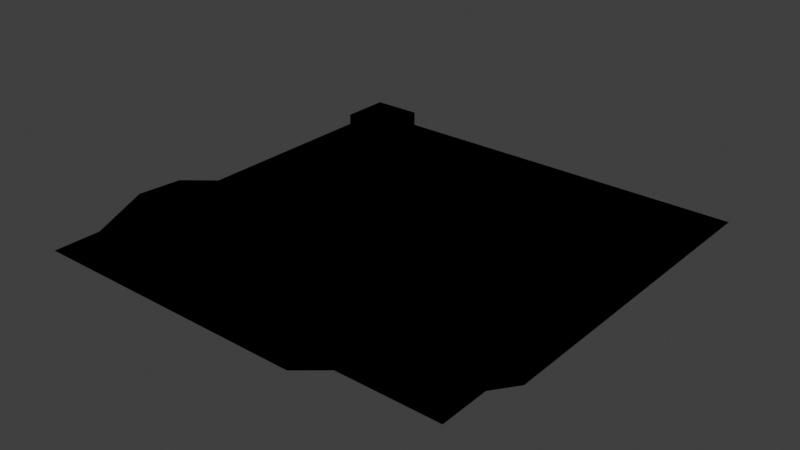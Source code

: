 # Source: TestScene01.blend  (saved by Blender 4.0.36; exported with 4.5.12 LTS)
import bpy
from mathutils import Matrix  # noqa: F401  (used for matrix-valued properties, if any)

bpy.ops.wm.read_factory_settings(use_empty=True)
scene = bpy.context.scene
scene.name = 'Scene'

# ---- collections
col_collection = bpy.data.collections.new('Collection'); scene.collection.children.link(col_collection)

# ---- images (referenced by path relative to the original .blend; pixels are not part of the script)
import os
ASSET_DIR = os.environ.get("B2B_ASSET_DIR", "")  # directory of the original .blend (textures are referenced by path, not embedded)
HERE = os.path.dirname(os.path.abspath(__file__))  # packed textures are extracted next to this script under _unpacked/

def load_image(name, relpath, width, height, colorspace="sRGB"):
    """Load a texture the original file referenced (path relative to the .blend, or extracted next to this script)."""
    p = next((c for c in (os.path.join(HERE, relpath), os.path.join(ASSET_DIR, relpath)) if relpath and os.path.exists(c)), "")
    if p:
        img = bpy.data.images.load(p, check_existing=True)
        img.name = name
    else:  # same state as the original file: an image datablock whose file is absent (Cycles renders it pink)
        img = bpy.data.images.new(name, width, height)
        img.source = "FILE"
        img.filepath = "//" + (relpath or name)
    img.colorspace_settings.name = colorspace
    return img
img_second_png = load_image('second.png', '', 1024, 1024, 'sRGB')
img_cutefirst_png = load_image('cutefirst.png', '', 1024, 1024, 'sRGB')

# ---- materials (node trees are filled in below, after node groups)
mat_f3dlite_material = bpy.data.materials.new('f3dlite_material')
mat_f3dlite_material.alpha_threshold = 0.2
mat_f3dlite_material.use_transparency_overlap = False
mat_f3dlite_material.show_transparent_back = False
mat_f3dlite_material.use_backface_culling = True
mat_f3dlite_material.preview_render_type = 'FLAT'

# ---- node groups
ng_3_point_lerp = bpy.data.node_groups.new('3 Point Lerp', 'ShaderNodeTree')
_N = ng_3_point_lerp.nodes; _L = ng_3_point_lerp.links
ng_calcfog = bpy.data.node_groups.new('CalcFog', 'ShaderNodeTree')
_N = ng_calcfog.nodes; _L = ng_calcfog.links
ng_f3dnoise_nonanimated = bpy.data.node_groups.new('F3DNoise_NonAnimated', 'ShaderNodeTree')
_N = ng_f3dnoise_nonanimated.nodes; _L = ng_f3dnoise_nonanimated.links
ng_texturesettings_advanced = bpy.data.node_groups.new('TextureSettings_Advanced', 'ShaderNodeTree')
_N = ng_texturesettings_advanced.nodes; _L = ng_texturesettings_advanced.links
ng_uv = bpy.data.node_groups.new('UV', 'ShaderNodeTree')
_N = ng_uv.nodes; _L = ng_uv.links
ng_uv_basis_0 = bpy.data.node_groups.new('UV Basis 0', 'ShaderNodeTree')
_N = ng_uv_basis_0.nodes; _L = ng_uv_basis_0.links
ng_shdcol = bpy.data.node_groups.new('ShdCol', 'ShaderNodeTree')
_N = ng_shdcol.nodes; _L = ng_shdcol.links
ng_is_not_i = bpy.data.node_groups.new('Is not i', 'ShaderNodeTree')
_N = ng_is_not_i.nodes; _L = ng_is_not_i.links
ng_fogblender_on = bpy.data.node_groups.new('FogBlender_On', 'ShaderNodeTree')
_N = ng_fogblender_on.nodes; _L = ng_fogblender_on.links
ng_combinerinputs = bpy.data.node_groups.new('CombinerInputs', 'ShaderNodeTree')
_N = ng_combinerinputs.nodes; _L = ng_combinerinputs.links
ng_cycle = bpy.data.node_groups.new('Cycle', 'ShaderNodeTree')
_N = ng_cycle.nodes; _L = ng_cycle.links
ng_output_2cycle_opa = bpy.data.node_groups.new('OUTPUT_2CYCLE_OPA', 'ShaderNodeTree')
_N = ng_output_2cycle_opa.nodes; _L = ng_output_2cycle_opa.links
ng_sceneproperties = bpy.data.node_groups.new('SceneProperties', 'ShaderNodeTree')
_s = ng_sceneproperties.interface.new_socket(name='FogEnable', in_out='OUTPUT', socket_type='NodeSocketFloat')
_s = ng_sceneproperties.interface.new_socket(name='FogColor', in_out='OUTPUT', socket_type='NodeSocketColor')
_s = ng_sceneproperties.interface.new_socket(name='F3D_NearClip', in_out='OUTPUT', socket_type='NodeSocketFloat')
_s = ng_sceneproperties.interface.new_socket(name='F3D_FarClip', in_out='OUTPUT', socket_type='NodeSocketFloat')
_s = ng_sceneproperties.interface.new_socket(name='Blender_Game_Scale', in_out='OUTPUT', socket_type='NodeSocketFloat')
_s = ng_sceneproperties.interface.new_socket(name='FogNear', in_out='OUTPUT', socket_type='NodeSocketFloat')
_s = ng_sceneproperties.interface.new_socket(name='FogFar', in_out='OUTPUT', socket_type='NodeSocketFloat')
_s = ng_sceneproperties.interface.new_socket(name='AmbientColor', in_out='OUTPUT', socket_type='NodeSocketColor')
_s = ng_sceneproperties.interface.new_socket(name='Light0Color', in_out='OUTPUT', socket_type='NodeSocketColor')
_s = ng_sceneproperties.interface.new_socket(name='Light0Dir', in_out='OUTPUT', socket_type='NodeSocketVector')
_s = ng_sceneproperties.interface.new_socket(name='Light0Size', in_out='OUTPUT', socket_type='NodeSocketFloat')
_s = ng_sceneproperties.interface.new_socket(name='Light1Color', in_out='OUTPUT', socket_type='NodeSocketColor')
_s = ng_sceneproperties.interface.new_socket(name='Light1Dir', in_out='OUTPUT', socket_type='NodeSocketVector')
_s = ng_sceneproperties.interface.new_socket(name='Light1Size', in_out='OUTPUT', socket_type='NodeSocketFloat')
_N = ng_sceneproperties.nodes; _L = ng_sceneproperties.links
n0 = _N.new('NodeGroupOutput'); n0.name = 'Group Output'; n0.location = (0, 0)
n0.inputs[0].default_value = 0.0
n0.inputs[1].default_value = (0.9999, 1.0, 1.0, 1.0)
n0.inputs[2].default_value = 100.0
n0.inputs[3].default_value = 3e+04
n0.inputs[4].default_value = 100.0
n0.inputs[5].default_value = 985.0
n0.inputs[6].default_value = 1000.0
n0.inputs[7].default_value = (0.7353, 0.7354, 0.7354, 1.0)
n0.inputs[8].default_value = (0.9999, 1.0, 1.0, 1.0)
n0.inputs[9].default_value = (0.5774, -0.5774, 0.5774)
n0.inputs[10].default_value = 3.0
n0.inputs[11].default_value = (0.0, 0.0, 0.0, 1.0)
n0.inputs[12].default_value = (-0.5774, 0.5774, -0.5774)
n0.inputs[13].default_value = 3.0
n0.is_active_output = True

# ---- material node trees
mat_f3dlite_material.use_nodes = True; mat_f3dlite_material.node_tree.nodes.clear()
_N = mat_f3dlite_material.node_tree.nodes; _L = mat_f3dlite_material.node_tree.links
n0 = _N.new('NodeReroute'); n0.name = 'Reroute.043'; n0.location = (-193, 204)
n0.width = 16
n0.socket_idname = 'NodeSocketVector'
n1 = _N.new('NodeReroute'); n1.name = 'Reroute.042'; n1.location = (-216, 160)
n1.width = 16
n1.socket_idname = 'NodeSocketVector'
n2 = _N.new('NodeReroute'); n2.name = 'Reroute.011'; n2.location = (-168, 248)
n2.width = 16
n2.socket_idname = 'NodeSocketVector'
n3 = _N.new('NodeReroute'); n3.name = 'Reroute.038'; n3.location = (273, 438)
n3.width = 16
n4 = _N.new('NodeReroute'); n4.name = 'Reroute.037'; n4.location = (251, 416)
n4.width = 16
n4.socket_idname = 'NodeSocketFloat'
n5 = _N.new('NodeReroute'); n5.name = 'Reroute.006'; n5.location = (-80, 600)
n5.width = 16
n5.socket_idname = 'NodeSocketVector'
n6 = _N.new('NodeReroute'); n6.name = 'Reroute.026'; n6.location = (-100, 557)
n6.width = 16
n6.socket_idname = 'NodeSocketVector'
n7 = _N.new('NodeReroute'); n7.name = 'Reroute.027'; n7.location = (-120, 514)
n7.width = 16
n7.socket_idname = 'NodeSocketVector'
n8 = _N.new('NodeReroute'); n8.name = 'Reroute.035'; n8.location = (251, 665)
n8.width = 16
n8.socket_idname = 'NodeSocketFloat'
n9 = _N.new('NodeReroute'); n9.name = 'Reroute.036'; n9.location = (273, 686)
n9.width = 16
n10 = _N.new('NodeReroute'); n10.name = 'Reroute.028'; n10.location = (-267, 439)
n10.width = 16
n10.socket_idname = 'NodeSocketInt'
n11 = _N.new('NodeReroute'); n11.name = 'Reroute.048'; n11.location = (271, 285)
n11.width = 16
n12 = _N.new('NodeReroute'); n12.name = 'Reroute.046'; n12.location = (271, 334)
n12.width = 16
n13 = _N.new('NodeReroute'); n13.name = 'Reroute.047'; n13.location = (249, 264)
n13.width = 16
n13.socket_idname = 'NodeSocketFloat'
n14 = _N.new('NodeReroute'); n14.name = 'Reroute.045'; n14.location = (249, 312)
n14.width = 16
n14.socket_idname = 'NodeSocketFloat'
n15 = _N.new('NodeReroute'); n15.name = 'Reroute.039'; n15.location = (-267, 84)
n15.width = 16
n15.socket_idname = 'NodeSocketInt'
n16 = _N.new('NodeReroute'); n16.name = 'Reroute.052'; n16.location = (-241, 116)
n16.width = 16
n16.socket_idname = 'NodeSocketVector'
n17 = _N.new('NodeReroute'); n17.name = 'Reroute.060'; n17.location = (-314, 391)
n17.width = 16
n17.socket_idname = 'NodeSocketFloat'
n18 = _N.new('NodeReroute'); n18.name = 'Reroute.059'; n18.location = (-292, 414)
n18.width = 16
n18.socket_idname = 'NodeSocketFloat'
n19 = _N.new('NodeReroute'); n19.name = 'Reroute.058'; n19.location = (-337, 61)
n19.width = 16
n19.socket_idname = 'NodeSocketFloat'
n20 = _N.new('NodeReroute'); n20.name = 'Reroute.057'; n20.location = (-358, 39)
n20.width = 16
n20.socket_idname = 'NodeSocketFloat'
n21 = _N.new('NodeReroute'); n21.name = 'Reroute.050'; n21.location = (-144, 470)
n21.width = 16
n21.socket_idname = 'NodeSocketVector'
n22 = _N.new('ShaderNodeTexImage'); n22.name = 'Tex1_2'; n22.location = (-125, 213)
n22.label = 'Tex1 Sample 2'
n22.width = 140
n22.mute = True
n22.hide = True
n22.image = img_second_png
n22.interpolation = 'Closest'
n23 = _N.new('ShaderNodeTexImage'); n23.name = 'Tex1_3'; n23.location = (-125, 170)
n23.label = 'Tex1 Sample 3'
n23.width = 140
n23.mute = True
n23.hide = True
n23.image = img_second_png
n23.interpolation = 'Closest'
n24 = _N.new('ShaderNodeTexImage'); n24.name = 'Tex1_4'; n24.location = (-125, 126)
n24.label = 'Tex1 Sample 4'
n24.width = 140
n24.mute = True
n24.hide = True
n24.image = img_second_png
n24.interpolation = 'Closest'
n25 = _N.new('ShaderNodeGroup'); n25.name = '3 Point Lerp.001'; n25.location = (27, 369)
n25.label = '3 Point Lerp'
n25.mute = True
n25.node_tree = ng_3_point_lerp
n26 = _N.new('ShaderNodeTexImage'); n26.name = 'Tex0_4'; n26.location = (-63, 479)
n26.label = 'Tex0 Sample 4'
n26.width = 140
n26.mute = True
n26.hide = True
n26.image = img_cutefirst_png
n26.interpolation = 'Closest'
n27 = _N.new('ShaderNodeTexImage'); n27.name = 'Tex0_3'; n27.location = (-63, 524)
n27.label = 'Tex0 Sample 3'
n27.width = 140
n27.mute = True
n27.hide = True
n27.image = img_cutefirst_png
n27.interpolation = 'Closest'
n28 = _N.new('ShaderNodeTexImage'); n28.name = 'Tex0_2'; n28.location = (-62, 567)
n28.label = 'Tex0 Sample 2'
n28.width = 140
n28.mute = True
n28.hide = True
n28.image = img_cutefirst_png
n28.interpolation = 'Closest'
n29 = _N.new('ShaderNodeTexImage'); n29.name = 'Tex0_1'; n29.location = (-61, 610)
n29.label = 'Tex0'
n29.width = 140
n29.mute = True
n29.hide = True
n29.image = img_cutefirst_png
n29.interpolation = 'Closest'
n30 = _N.new('ShaderNodeTexImage'); n30.name = 'Tex1_1'; n30.location = (-124, 258)
n30.label = 'Tex1'
n30.width = 140
n30.mute = True
n30.hide = True
n30.image = img_second_png
n30.interpolation = 'Closest'
n31 = _N.new('NodeReroute'); n31.name = 'Light0Dir'; n31.location = (-101, -292)
n31.label = 'Light0Dir'
n31.width = 16
n31.socket_idname = 'NodeSocketVector'
n32 = _N.new('NodeReroute'); n32.name = 'AmbientColor'; n32.location = (-98, -223)
n32.label = 'AmbientColor'
n32.width = 16
n33 = _N.new('NodeReroute'); n33.name = 'Light0Color'; n33.location = (-101, -255)
n33.label = 'Light0Color'
n33.width = 16
n34 = _N.new('NodeReroute'); n34.name = 'Light0Size'; n34.location = (-101, -325)
n34.label = 'Light0Size'
n34.width = 16
n34.socket_idname = 'NodeSocketFloat'
n35 = _N.new('NodeReroute'); n35.name = 'Reroute.065'; n35.location = (260, 85)
n35.width = 16
n35.socket_idname = 'NodeSocketVector'
n36 = _N.new('NodeReroute'); n36.name = 'Reroute.064'; n36.location = (259, -292)
n36.width = 16
n36.socket_idname = 'NodeSocketVector'
n37 = _N.new('NodeReroute'); n37.name = 'Reroute.029'; n37.location = (238, -256)
n37.width = 16
n38 = _N.new('NodeReroute'); n38.name = 'Reroute.001'; n38.location = (278, -326)
n38.width = 16
n38.socket_idname = 'NodeSocketFloat'
n39 = _N.new('NodeReroute'); n39.name = 'Reroute'; n39.location = (279, 63)
n39.width = 16
n39.socket_idname = 'NodeSocketFloat'
n40 = _N.new('NodeReroute'); n40.name = 'Reroute.016'; n40.location = (321, 19)
n40.width = 16
n40.socket_idname = 'NodeSocketVector'
n41 = _N.new('NodeReroute'); n41.name = 'Reroute.030'; n41.location = (219, -224)
n41.width = 16
n42 = _N.new('ShaderNodeGroup'); n42.name = 'CalcFog'; n42.location = (0, 10)
n42.label = 'CalcFog'
n42.width = 166
n42.node_tree = ng_calcfog
n43 = _N.new('NodeReroute'); n43.name = 'Reroute.008'; n43.location = (187, -25)
n43.width = 16
n43.socket_idname = 'NodeSocketFloat'
n44 = _N.new('NodeReroute'); n44.name = 'Reroute.003'; n44.location = (342, -3)
n44.width = 16
n44.socket_idname = 'NodeSocketFloat'
n45 = _N.new('NodeReroute'); n45.name = 'Combined_C'; n45.location = (540, 456)
n45.label = 'Combined_C'
n45.width = 16
n46 = _N.new('NodeReroute'); n46.name = 'Combined_A'; n46.location = (540, 433)
n46.label = 'Combined_A'
n46.width = 16
n46.socket_idname = 'NodeSocketFloat'
n47 = _N.new('NodeReroute'); n47.name = 'Reroute.032'; n47.location = (567, 456)
n47.width = 16
n48 = _N.new('NodeReroute'); n48.name = 'Reroute.031'; n48.location = (567, 433)
n48.width = 16
n48.socket_idname = 'NodeSocketFloat'
n49 = _N.new('NodeReroute'); n49.name = 'Reroute.009'; n49.location = (1056, 710)
n49.width = 16
n50 = _N.new('NodeReroute'); n50.name = 'Reroute.010'; n50.location = (1033, 689)
n50.width = 16
n50.socket_idname = 'NodeSocketFloat'
n51 = _N.new('NodeReroute'); n51.name = 'Light1Color'; n51.location = (-101, -360)
n51.label = 'Light1Color'
n51.width = 16
n52 = _N.new('NodeReroute'); n52.name = 'Light1Size'; n52.location = (-101, -433)
n52.label = 'Light1Size'
n52.width = 16
n52.socket_idname = 'NodeSocketFloat'
n53 = _N.new('NodeReroute'); n53.name = 'Light1Dir'; n53.location = (-101, -396)
n53.label = 'Light1Dir'
n53.width = 16
n53.socket_idname = 'NodeSocketVector'
n54 = _N.new('NodeReroute'); n54.name = 'Reroute.014'; n54.location = (299, -361)
n54.width = 16
n55 = _N.new('NodeReroute'); n55.name = 'Reroute.017'; n55.location = (318, -397)
n55.width = 16
n55.socket_idname = 'NodeSocketVector'
n56 = _N.new('NodeReroute'); n56.name = 'Reroute.019'; n56.location = (341, -432)
n56.width = 16
n56.socket_idname = 'NodeSocketFloat'
n57 = _N.new('NodeReroute'); n57.name = 'Reroute.025'; n57.location = (-44, -472)
n57.width = 16
n58 = _N.new('NodeReroute'); n58.name = 'Reroute.018'; n58.location = (-23, -493)
n58.width = 16
n58.socket_idname = 'NodeSocketFloat'
n59 = _N.new('NodeReroute'); n59.name = 'Reroute.015'; n59.location = (186, -516)
n59.width = 16
n59.socket_idname = 'NodeSocketFloat'
n60 = _N.new('ShaderNodeGroup'); n60.name = 'F3DNoiseFactor'; n60.location = (362, -360)
n60.label = 'F3D Noise Factor'
n60.width = 142
n60.node_tree = ng_f3dnoise_nonanimated
n61 = _N.new('NodeReroute'); n61.name = 'Reroute.023'; n61.location = (1036, 385)
n61.width = 16
n62 = _N.new('ShaderNodeOutputMaterial'); n62.name = 'Material Output F3D'; n62.location = (1546, 571)
n62.label = 'Material Output F3D'
n62.target = 'CYCLES'
n63 = _N.new('NodeReroute'); n63.name = 'Reroute.024'; n63.location = (1037, -451)
n63.width = 16
n64 = _N.new('NodeReroute'); n64.name = 'Reroute.005'; n64.location = (-168, 601)
n64.width = 16
n64.socket_idname = 'NodeSocketVector'
n65 = _N.new('NodeReroute'); n65.name = 'Reroute.041'; n65.location = (-193, 579)
n65.width = 16
n65.socket_idname = 'NodeSocketVector'
n66 = _N.new('NodeReroute'); n66.name = 'Reroute.040'; n66.location = (-216, 558)
n66.width = 16
n66.socket_idname = 'NodeSocketVector'
n67 = _N.new('NodeReroute'); n67.name = 'Reroute.012'; n67.location = (-267, 514)
n67.width = 16
n67.socket_idname = 'NodeSocketInt'
n68 = _N.new('NodeReroute'); n68.name = 'Reroute.051'; n68.location = (-241, 535)
n68.width = 16
n68.socket_idname = 'NodeSocketVector'
n69 = _N.new('NodeReroute'); n69.name = 'Reroute.013'; n69.location = (-80, 688)
n69.width = 16
n69.socket_idname = 'NodeSocketVector'
n70 = _N.new('NodeReroute'); n70.name = 'Reroute.002'; n70.location = (-100, 665)
n70.width = 16
n70.socket_idname = 'NodeSocketVector'
n71 = _N.new('NodeReroute'); n71.name = 'Reroute.022'; n71.location = (-120, 645)
n71.width = 16
n71.socket_idname = 'NodeSocketVector'
n72 = _N.new('NodeReroute'); n72.name = 'Reroute.049'; n72.location = (-144, 621)
n72.width = 16
n72.socket_idname = 'NodeSocketVector'
n73 = _N.new('NodeReroute'); n73.name = 'Reroute.054'; n73.location = (-314, 469)
n73.width = 16
n73.socket_idname = 'NodeSocketFloat'
n74 = _N.new('NodeReroute'); n74.name = 'Reroute.053'; n74.location = (-292, 491)
n74.width = 16
n74.socket_idname = 'NodeSocketFloat'
n75 = _N.new('NodeReroute'); n75.name = 'Reroute.055'; n75.location = (-337, 447)
n75.width = 16
n75.socket_idname = 'NodeSocketFloat'
n76 = _N.new('NodeReroute'); n76.name = 'Reroute.056'; n76.location = (-358, 425)
n76.width = 16
n76.socket_idname = 'NodeSocketFloat'
n77 = _N.new('ShaderNodeGroup'); n77.name = 'TextureSettings'; n77.location = (-575, 724)
n77.width = 189
n77.mute = True
n77.node_tree = ng_texturesettings_advanced
n77.inputs[4].default_value = 0.0
n77.inputs[9].default_value = 0.0
n77.inputs[10].default_value = 0
n77.inputs[11].default_value = 5
n77.inputs[12].default_value = 0.0
n77.inputs[13].default_value = 63.0
n77.inputs[14].default_value = 0
n77.inputs[15].default_value = 5
n77.inputs[16].default_value = -18.6
n77.inputs[17].default_value = 63.0
n77.inputs[18].default_value = 0.0
n77.inputs[19].default_value = 0
n77.inputs[20].default_value = 0.0
n77.inputs[21].default_value = 63.0
n77.inputs[22].default_value = 5
n77.inputs[23].default_value = 0
n77.inputs[24].default_value = 0.0
n77.inputs[25].default_value = 31.0
n77.inputs[26].default_value = 5
n77.inputs[27].default_value = 0.0
n77.inputs[28].default_value = 1
n77.inputs[29].default_value = 1
n77.inputs[30].default_value = 0
n77.inputs[31].default_value = 0
n77.inputs[32].default_value = 0.0
n77.inputs[33].default_value = 0
n77.inputs[34].default_value = 0
n77.inputs[35].default_value = 0
n77.inputs[36].default_value = 0
n77.inputs[37].default_value = 0.0
n77.inputs[38].default_value = 1
n78 = _N.new('ShaderNodeGroup'); n78.name = 'UV'; n78.location = (-987, 175)
n78.width = 165
n78.node_tree = ng_uv
n79 = _N.new('ShaderNodeGroup'); n79.name = 'UV Basis'; n79.location = (-787, 405)
n79.width = 164
n79.node_tree = ng_uv_basis_0
n79.inputs[1].default_value = 32
n79.inputs[2].default_value = 32
n79.inputs[3].default_value = 32
n79.inputs[4].default_value = 32
n79.inputs[5].default_value = 0.055
n79.inputs[6].default_value = 0.055
n79.inputs[7].default_value = 1
n80 = _N.new('ShaderNodeGroup'); n80.name = 'Shade Color'; n80.location = (365, 241)
n80.label = 'Shade Color'
n80.width = 139
n80.node_tree = ng_shdcol
n80.inputs[0].default_value = (0.4999, 0.5, 0.5, 1.0)
n80.inputs[1].default_value = (0.9999, 1.0, 1.0, 1.0)
n80.inputs[4].default_value = (0.0, 0.0, 0.0, 1.0)
n80.inputs[8].default_value = 1
n80.inputs[9].default_value = 1
n80.inputs[10].default_value = 1
n80.inputs[11].default_value = 0
n80.inputs[12].default_value = 0
n80.inputs[13].default_value = 0
n80.inputs[14].default_value = 0
n80.inputs[15].default_value = 0
n80.inputs[16].default_value = 1.0
n80.inputs[17].default_value = 0.625
n80.inputs[18].default_value = 0.0
n80.inputs[19].default_value = 0.7
n80.inputs[20].default_value = 0.4
n81 = _N.new('NodeReroute'); n81.name = 'FogColor'; n81.location = (-101, -80)
n81.label = 'FogColor'
n81.width = 16
n82 = _N.new('NodeReroute'); n82.name = 'Reroute.021'; n82.location = (-22, -43)
n82.width = 16
n82.socket_idname = 'NodeSocketFloat'
n83 = _N.new('NodeReroute'); n83.name = 'FogEnable'; n83.location = (-101, -43)
n83.label = 'FogEnable'
n83.width = 16
n83.socket_idname = 'NodeSocketFloat'
n84 = _N.new('NodeReroute'); n84.name = 'Reroute.033'; n84.location = (-22, -80)
n84.width = 16
n84.socket_idname = 'NodeSocketFloat'
n85 = _N.new('NodeReroute'); n85.name = 'Reroute.007'; n85.location = (-43, -80)
n85.width = 16
n86 = _N.new('NodeReroute'); n86.name = 'AmbientColorOut'; n86.location = (220, 131)
n86.label = 'AmbientColorOut'
n86.width = 16
n87 = _N.new('NodeReroute'); n87.name = 'Light0ColorOut'; n87.location = (240, 108)
n87.label = 'Light0ColorOut'
n87.width = 16
n88 = _N.new('NodeReroute'); n88.name = 'Light1ColorOut'; n88.location = (300, 41)
n88.label = 'Light1ColorOut'
n88.width = 16
n89 = _N.new('ShaderNodeGroup'); n89.name = 'Tex1_I'; n89.location = (364, 396)
n89.label = 'Tex1_I'
n89.mute = True
n89.node_tree = ng_is_not_i
n90 = _N.new('ShaderNodeGroup'); n90.name = 'Tex0_I'; n90.location = (365, 549)
n90.label = 'Tex0_I'
n90.mute = True
n90.node_tree = ng_is_not_i
n91 = _N.new('ShaderNodeGroup'); n91.name = '3 Point Lerp'; n91.location = (88, 722)
n91.label = '3 Point Lerp'
n91.mute = True
n91.node_tree = ng_3_point_lerp
n92 = _N.new('NodeReroute'); n92.name = 'GlobalFogColor'; n92.location = (970, -473)
n92.label = 'GlobalFogColor'
n92.width = 16
n93 = _N.new('ShaderNodeGroup'); n93.name = 'FogBlender'; n93.location = (1057, -361)
n93.node_tree = ng_fogblender_on
n94 = _N.new('ShaderNodeGroup'); n94.name = 'CombinerInputs'; n94.location = (522, 157)
n94.width = 139
n94.node_tree = ng_combinerinputs
n94.inputs[0].default_value = (0.9999, 1.0, 1.0, 1.0)
n94.inputs[1].default_value = 1.0
n94.inputs[2].default_value = (0.9999, 1.0, 1.0, 1.0)
n94.inputs[3].default_value = 1.0
n94.inputs[4].default_value = (0.5, 0.5, 0.5, 1.0)
n94.inputs[5].default_value = (0.0, 0.0, 0.0, 1.0)
n94.inputs[6].default_value = 0.0
n94.inputs[7].default_value = 0.0
n94.inputs[8].default_value = 0.4471
n94.inputs[9].default_value = 0.1647
n95 = _N.new('ShaderNodeGroup'); n95.name = 'Cycle_1'; n95.location = (871, 746)
n95.label = 'Cycle_1'
n95.node_tree = ng_cycle
n95.inputs[0].default_value = (0.0, 0.0, 0.0, 1.0)
n95.inputs[1].default_value = (0.0, 0.0, 0.0, 1.0)
n95.inputs[2].default_value = (0.0, 0.0, 0.0, 1.0)
n95.inputs[4].default_value = 0.0
n95.inputs[5].default_value = 0.0
n95.inputs[6].default_value = 0.0
n96 = _N.new('NodeReroute'); n96.name = 'Reroute.020'; n96.location = (1228, -396)
n96.width = 16
n97 = _N.new('NodeReroute'); n97.name = 'Reroute.004'; n97.location = (1056, 456)
n97.width = 16
n98 = _N.new('NodeReroute'); n98.name = 'Cycle C 2'; n98.location = (1232, 412)
n98.label = 'Cycle C 2'
n98.width = 16
n99 = _N.new('ShaderNodeGroup'); n99.name = 'Cycle_2'; n99.location = (870, 420)
n99.label = 'Cycle_2'
n99.node_tree = ng_cycle
n99.inputs[1].default_value = (0.0, 0.0, 0.0, 1.0)
n99.inputs[3].default_value = (0.0, 0.0, 0.0, 1.0)
n99.inputs[4].default_value = 0.0
n99.inputs[5].default_value = 0.0
n99.inputs[6].default_value = 0.0
n100 = _N.new('NodeReroute'); n100.name = 'Cycle 1 A'; n100.location = (1033, 434)
n100.width = 16
n100.socket_idname = 'NodeSocketFloat'
n101 = _N.new('ShaderNodeGroup'); n101.name = 'OUTPUT'; n101.location = (1282, 547)
n101.width = 219
n101.node_tree = ng_output_2cycle_opa
n102 = _N.new('ShaderNodeGroup'); n102.name = 'SceneProperties'; n102.location = (-320, -23)
n102.node_tree = ng_sceneproperties
n103 = _N.new('ShaderNodeOutputMaterial'); n103.name = 'Material Output'; n103.location = (0, 0)
n103.target = 'EEVEE'
n104 = _N.new('ShaderNodeMixShader'); n104.name = 'Mix Shader'; n104.location = (0, 0)
n104.label = 'Disable Shadow'
n104.hide = True
n105 = _N.new('ShaderNodeLightPath'); n105.name = 'Light Path'; n105.location = (0, 0)
n105.hide = True
n106 = _N.new('ShaderNodeBsdfTransparent'); n106.name = 'Transparent BSDF'; n106.location = (0, 0)
n106.hide = True
_L.new(n47.outputs[0], n45.inputs[0])
_L.new(n95.outputs[0], n49.inputs[0])
_L.new(n11.outputs[0], n89.inputs[0])
_L.new(n49.outputs[0], n97.inputs[0])
_L.new(n95.outputs[1], n50.inputs[0])
_L.new(n50.outputs[0], n100.inputs[0])
_L.new(n77.outputs[0], n69.inputs[0])
_L.new(n5.outputs[0], n29.inputs[0])
_L.new(n2.outputs[0], n30.inputs[0])
_L.new(n69.outputs[0], n5.inputs[0])
_L.new(n78.outputs[0], n79.inputs[0])
_L.new(n79.outputs[0], n77.inputs[0])
_L.new(n79.outputs[1], n77.inputs[1])
_L.new(n79.outputs[2], n77.inputs[2])
_L.new(n79.outputs[3], n77.inputs[3])
_L.new(n79.outputs[5], n77.inputs[5])
_L.new(n79.outputs[6], n77.inputs[6])
_L.new(n79.outputs[7], n77.inputs[7])
_L.new(n79.outputs[8], n77.inputs[8])
_L.new(n42.outputs[0], n43.inputs[0])
_L.new(n43.outputs[0], n59.inputs[0])
_L.new(n84.outputs[0], n58.inputs[0])
_L.new(n83.outputs[0], n82.inputs[0])
_L.new(n92.outputs[0], n93.inputs[1])
_L.new(n37.outputs[0], n87.inputs[0])
_L.new(n41.outputs[0], n86.inputs[0])
_L.new(n6.outputs[0], n28.inputs[0])
_L.new(n7.outputs[0], n27.inputs[0])
_L.new(n10.outputs[0], n91.inputs[8])
_L.new(n77.outputs[1], n70.inputs[0])
_L.new(n77.outputs[4], n64.inputs[0])
_L.new(n77.outputs[2], n71.inputs[0])
_L.new(n70.outputs[0], n6.inputs[0])
_L.new(n71.outputs[0], n7.inputs[0])
_L.new(n27.outputs[0], n91.inputs[4])
_L.new(n28.outputs[0], n91.inputs[2])
_L.new(n29.outputs[0], n91.inputs[0])
_L.new(n28.outputs[1], n91.inputs[3])
_L.new(n27.outputs[1], n91.inputs[5])
_L.new(n3.outputs[0], n90.inputs[0])
_L.new(n4.outputs[0], n90.inputs[1])
_L.new(n29.outputs[1], n91.inputs[1])
_L.new(n64.outputs[0], n2.inputs[0])
_L.new(n77.outputs[8], n67.inputs[0])
_L.new(n67.outputs[0], n10.inputs[0])
_L.new(n91.outputs[1], n8.inputs[0])
_L.new(n91.outputs[0], n9.inputs[0])
_L.new(n8.outputs[0], n4.inputs[0])
_L.new(n9.outputs[0], n3.inputs[0])
_L.new(n30.outputs[0], n25.inputs[0])
_L.new(n30.outputs[1], n25.inputs[1])
_L.new(n13.outputs[0], n89.inputs[1])
_L.new(n22.outputs[0], n25.inputs[2])
_L.new(n22.outputs[1], n25.inputs[3])
_L.new(n23.outputs[0], n25.inputs[4])
_L.new(n23.outputs[1], n25.inputs[5])
_L.new(n0.outputs[0], n22.inputs[0])
_L.new(n1.outputs[0], n23.inputs[0])
_L.new(n15.outputs[0], n25.inputs[8])
_L.new(n10.outputs[0], n15.inputs[0])
_L.new(n77.outputs[6], n66.inputs[0])
_L.new(n77.outputs[5], n65.inputs[0])
_L.new(n66.outputs[0], n1.inputs[0])
_L.new(n65.outputs[0], n0.inputs[0])
_L.new(n25.outputs[1], n14.inputs[0])
_L.new(n25.outputs[0], n12.inputs[0])
_L.new(n14.outputs[0], n13.inputs[0])
_L.new(n12.outputs[0], n11.inputs[0])
_L.new(n17.outputs[0], n91.inputs[10])
_L.new(n19.outputs[0], n25.inputs[9])
_L.new(n26.outputs[0], n91.inputs[6])
_L.new(n26.outputs[1], n91.inputs[7])
_L.new(n18.outputs[0], n91.inputs[9])
_L.new(n21.outputs[0], n26.inputs[0])
_L.new(n77.outputs[3], n72.inputs[0])
_L.new(n72.outputs[0], n21.inputs[0])
_L.new(n24.outputs[0], n25.inputs[6])
_L.new(n24.outputs[1], n25.inputs[7])
_L.new(n16.outputs[0], n24.inputs[0])
_L.new(n20.outputs[0], n25.inputs[10])
_L.new(n77.outputs[7], n68.inputs[0])
_L.new(n68.outputs[0], n16.inputs[0])
_L.new(n77.outputs[9], n74.inputs[0])
_L.new(n77.outputs[10], n73.inputs[0])
_L.new(n77.outputs[11], n75.inputs[0])
_L.new(n77.outputs[12], n76.inputs[0])
_L.new(n76.outputs[0], n20.inputs[0])
_L.new(n75.outputs[0], n19.inputs[0])
_L.new(n74.outputs[0], n18.inputs[0])
_L.new(n73.outputs[0], n17.inputs[0])
_L.new(n35.outputs[0], n80.inputs[2])
_L.new(n36.outputs[0], n35.inputs[0])
_L.new(n48.outputs[0], n46.inputs[0])
_L.new(n63.outputs[0], n93.inputs[0])
_L.new(n60.outputs[0], n94.inputs[10])
_L.new(n33.outputs[0], n37.inputs[0])
_L.new(n32.outputs[0], n41.inputs[0])
_L.new(n31.outputs[0], n36.inputs[0])
_L.new(n81.outputs[0], n85.inputs[0])
_L.new(n85.outputs[0], n57.inputs[0])
_L.new(n100.outputs[0], n48.inputs[0])
_L.new(n97.outputs[0], n47.inputs[0])
_L.new(n43.outputs[0], n80.inputs[7])
_L.new(n58.outputs[0], n93.inputs[2])
_L.new(n57.outputs[0], n92.inputs[0])
_L.new(n39.outputs[0], n80.inputs[3])
_L.new(n38.outputs[0], n39.inputs[0])
_L.new(n34.outputs[0], n38.inputs[0])
_L.new(n54.outputs[0], n88.inputs[0])
_L.new(n51.outputs[0], n54.inputs[0])
_L.new(n40.outputs[0], n80.inputs[5])
_L.new(n55.outputs[0], n40.inputs[0])
_L.new(n53.outputs[0], n55.inputs[0])
_L.new(n44.outputs[0], n80.inputs[6])
_L.new(n56.outputs[0], n44.inputs[0])
_L.new(n52.outputs[0], n56.inputs[0])
_L.new(n93.outputs[0], n96.inputs[0])
_L.new(n99.outputs[0], n61.inputs[0])
_L.new(n61.outputs[0], n63.inputs[0])
_L.new(n82.outputs[0], n84.inputs[0])
_L.new(n84.outputs[0], n42.inputs[0])
_L.new(n96.outputs[0], n98.inputs[0])
_L.new(n102.outputs[0], n83.inputs[0])
_L.new(n102.outputs[1], n81.inputs[0])
_L.new(n102.outputs[2], n42.inputs[1])
_L.new(n102.outputs[3], n42.inputs[2])
_L.new(n102.outputs[4], n42.inputs[3])
_L.new(n102.outputs[5], n42.inputs[4])
_L.new(n102.outputs[6], n42.inputs[5])
_L.new(n102.outputs[7], n32.inputs[0])
_L.new(n102.outputs[8], n33.inputs[0])
_L.new(n102.outputs[9], n31.inputs[0])
_L.new(n102.outputs[10], n34.inputs[0])
_L.new(n102.outputs[11], n51.inputs[0])
_L.new(n102.outputs[12], n53.inputs[0])
_L.new(n102.outputs[13], n52.inputs[0])
_L.new(n80.outputs[0], n95.inputs[3])
_L.new(n94.outputs[0], n95.inputs[7])
_L.new(n45.outputs[0], n99.inputs[0])
_L.new(n94.outputs[3], n99.inputs[2])
_L.new(n46.outputs[0], n99.inputs[7])
_L.new(n95.outputs[0], n101.inputs[0])
_L.new(n95.outputs[1], n101.inputs[1])
_L.new(n93.outputs[0], n101.inputs[2])
_L.new(n99.outputs[1], n101.inputs[3])
_L.new(n101.outputs[0], n62.inputs[0])
_L.new(n42.outputs[0], n93.inputs[3])
_L.new(n101.outputs[0], n104.inputs[1])
_L.new(n104.outputs[0], n103.inputs[0])
_L.new(n105.outputs[1], n104.inputs[0])
_L.new(n106.outputs[0], n104.inputs[2])
n62.is_active_output = True

# ---- world
world_world = bpy.data.worlds.new('World'); scene.world = world_world
world_world.use_nodes = True; world_world.node_tree.nodes.clear()
_N = world_world.node_tree.nodes; _L = world_world.node_tree.links
n0 = _N.new('ShaderNodeOutputWorld'); n0.name = 'World Output'; n0.location = (300, 300)
n1 = _N.new('ShaderNodeBackground'); n1.name = 'Background'; n1.location = (10, 300)
n1.inputs[0].default_value = (0.05088, 0.05088, 0.05088, 1.0)
_L.new(n1.outputs[0], n0.inputs[0])
n0.is_active_output = True
world_world.color = (0.05088, 0.05088, 0.05088)
world_world.use_sun_shadow = False
world_world.sun_shadow_jitter_overblur = 0.0

# ---- meshes
me_plane = bpy.data.meshes.new('Plane')
me_plane.from_pydata([(-18.0, -18.0, -1.053), (18.0, -18.0, 0.7198), (-18.0, 18.0, -1.053), (18.0, 18.0, -1.053), (-18.0, 14.0, -1.053), (-18.0, 10.0, -1.053), (-18.0, 6.0, -1.053), (-18.0, 2.0, -1.053), (-18.0, -2.0, -1.053), (-18.0, -6.0, 0.3913), (-18.0, -10.0, 0.6369), (-18.0, -14.0, -1.053), (-14.0, -18.0, -1.053), (-10.0, -18.0, -1.053), (-6.0, -18.0, -1.053), (-2.0, -18.0, -1.053), (2.0, -18.0, -1.053), (6.0, -18.0, -1.053), (10.0, -18.0, 0.7198), (14.0, -18.0, 0.7198), (18.0, -14.0, 0.7198), (18.0, -10.0, -1.053), (18.0, -6.0, -1.053), (18.0, -2.0, -1.053), (18.0, 2.0, -1.053), (18.0, 6.0, -1.053), (18.0, 10.0, -1.053), (18.0, 14.0, -1.053), (14.0, 18.0, -1.053), (10.0, 18.0, -1.053), (6.0, 18.0, -1.053), (2.0, 18.0, -1.053), (-2.0, 18.0, -1.053), (-6.0, 18.0, -1.053), (-10.0, 18.0, -1.053), (-14.0, 18.0, -1.053), (-14.0, -14.0, -1.053), (-14.0, -10.0, -0.3483), (-14.0, -6.0, -0.5776), (-14.0, -2.0, -1.053), (-14.0, 2.0, -1.053), (-14.0, 6.0, -1.053), (-14.0, 10.0, -1.053), (-14.0, 14.0, -1.053), (-10.0, -14.0, -1.053), (-10.0, -10.0, -1.053), (-10.0, -6.0, -1.053), (-10.0, -2.0, -1.053), (-10.0, 2.0, -1.053), (-10.0, 6.0, -1.053), (-10.0, 10.0, -1.053), (-10.0, 14.0, -1.053), (-6.0, -14.0, -1.053), (-6.0, -10.0, -1.053), (-6.0, -6.0, -1.053), (-6.0, -2.0, -1.053), (-6.0, 2.0, -1.053), (-6.0, 6.0, -1.053), (-6.0, 10.0, -1.053), (-6.0, 14.0, -1.053), (-2.0, -14.0, -1.053), (-2.0, -10.0, -1.053), (-2.0, -2.0, -1.053), (-2.0, 2.0, -1.053), (-2.0, 6.0, -1.053), (-2.0, 10.0, -1.053), (-2.0, 14.0, -1.053), (2.0, -14.0, -1.053), (2.0, -10.0, -1.053), (2.0, -6.0, -1.053), (2.0, -2.0, -1.053), (2.0, 2.0, -1.053), (2.0, 6.0, -1.053), (2.0, 10.0, -1.053), (2.0, 14.0, -1.053), (6.0, -14.0, 0.01514), (6.0, -10.0, 0.01514), (6.0, -6.0, -1.053), (6.0, -2.0, -1.053), (6.0, 2.0, -1.053), (6.0, 6.0, -1.053), (6.0, 10.0, -1.053), (6.0, 14.0, -1.053), (10.0, -14.0, 1.788), (10.0, -10.0, 0.01514), (10.0, -6.0, -1.053), (10.0, -2.0, -1.053), (10.0, 2.948, -0.1048), (10.0, 5.052, -0.1048), (10.0, 10.0, -1.053), (10.0, 14.0, -1.053), (14.0, -14.0, 1.719), (14.0, -10.0, 0.4047), (14.0, -6.0, -1.053), (14.0, -2.0, -1.053), (14.0, 3.801, -1.053), (14.0, 4.199, -1.053), (14.0, 10.0, -1.053), (14.0, 14.0, -1.053), (-14.0, 10.0, 2.171), (-14.0, 14.0, 2.171), (-10.0, 10.0, 2.171), (-10.0, 14.0, 2.171), (-2.0, -10.0, -2.878), (-6.0, -2.0, -2.878), (-6.0, -6.0, -2.878), (-6.0, -10.0, -2.878), (10.0, 2.948, 1.39), (10.31, 2.476, 2.646), (10.31, 5.524, 2.646), (10.0, 5.052, 1.39), (14.0, 3.801, 2.338), (14.0, 4.199, 2.338), (13.69, 4.0, 2.646), (-2.0, -6.0, -2.878), (-2.0, -2.0, -2.878), (2.0, -10.0, -2.878), (2.0, -6.0, -2.878), (2.0, -2.0, -2.878), (10.0, 2.0, -1.053), (10.0, 6.0, -1.053), (10.0, 6.0, 2.338), (10.0, 2.0, 2.338), (11.26, 2.948, -0.1048), (11.26, 5.052, -0.1048), (11.26, 5.052, 1.39), (11.26, 2.948, 1.39), (-0.3411, 7.445, -0.2389), (-0.3411, 7.445, 0.2417), (0.03332, 9.445, -0.5286), (0.03332, 9.445, 0.5314), (0.4077, 7.445, -0.2389), (0.4077, 7.445, 0.2417), (-0.9667, 7.445, -0.5286), (-0.9667, 7.445, 0.5314), (1.033, 7.445, 0.5314), (1.033, 7.445, -0.5286), (-0.3411, 4.812, -0.2389), (-0.3411, 4.812, 0.2417), (0.4077, 4.812, 0.2417), (0.4077, 4.812, -0.2389)], [], [(98, 27, 3, 28), (4, 43, 35, 2), (43, 51, 34, 35), (51, 59, 33, 34), (59, 66, 32, 33), (66, 74, 31, 32), (74, 82, 30, 31), (82, 90, 29, 30), (90, 98, 28, 29), (0, 12, 36, 11), (11, 36, 37, 10), (10, 37, 38, 9), (9, 38, 39, 8), (8, 39, 40, 7), (7, 40, 41, 6), (6, 41, 42, 5), (5, 42, 43, 4), (12, 13, 44, 36), (36, 44, 45, 37), (37, 45, 46, 38), (38, 46, 47, 39), (39, 47, 48, 40), (40, 48, 49, 41), (41, 49, 50, 42), (51, 43, 100, 102), (13, 14, 52, 44), (44, 52, 53, 45), (45, 53, 54, 46), (46, 54, 55, 47), (47, 55, 56, 48), (48, 56, 57, 49), (49, 57, 58, 50), (50, 58, 59, 51), (14, 15, 60, 52), (52, 60, 61, 53), (68, 69, 117, 116), (61, 68, 116, 103), (55, 62, 63, 56), (56, 63, 64, 57), (57, 64, 65, 58), (58, 65, 66, 59), (15, 16, 67, 60), (60, 67, 68, 61), (70, 62, 115, 118), (54, 53, 106, 105), (62, 70, 71, 63), (63, 71, 72, 64), (64, 72, 73, 65), (65, 73, 74, 66), (16, 17, 75, 67), (67, 75, 76, 68), (68, 76, 77, 69), (69, 77, 78, 70), (70, 78, 79, 71), (71, 79, 80, 72), (72, 80, 81, 73), (73, 81, 82, 74), (17, 18, 83, 75), (75, 83, 84, 76), (76, 84, 85, 77), (77, 85, 86, 78), (78, 86, 119, 79), (79, 119, 120, 80), (80, 120, 89, 81), (81, 89, 90, 82), (18, 19, 91, 83), (83, 91, 92, 84), (84, 92, 93, 85), (85, 93, 94, 86), (86, 94, 95, 119), (95, 96, 112, 111), (120, 96, 97, 89), (89, 97, 98, 90), (19, 1, 20, 91), (91, 20, 21, 92), (92, 21, 22, 93), (93, 22, 23, 94), (94, 23, 24, 95), (95, 24, 25, 96), (96, 25, 26, 97), (97, 26, 27, 98), (99, 101, 102, 100), (43, 42, 99, 100), (50, 51, 102, 101), (42, 50, 101, 99), (119, 95, 111, 122), (96, 120, 121, 112), (108, 113, 109), (106, 103, 114, 105), (108, 109, 121, 122), (111, 112, 113), (113, 108, 122, 111), (112, 121, 109, 113), (110, 88, 124, 125), (105, 114, 115, 104), (103, 116, 117, 114), (114, 117, 118, 115), (62, 55, 104, 115), (55, 54, 105, 104), (53, 61, 103, 106), (69, 70, 118, 117), (87, 88, 120, 119), (110, 107, 122, 121), (88, 110, 121, 120), (107, 87, 119, 122), (124, 123, 126, 125), (88, 87, 123, 124), (87, 107, 126, 123), (107, 110, 125, 126), (133, 134, 130, 129), (129, 130, 135, 136), (128, 127, 137, 138), (129, 136, 133), (130, 134, 135), (127, 128, 134, 133), (132, 131, 136, 135), (131, 127, 133, 136), (128, 132, 135, 134), (140, 139, 138, 137), (132, 128, 138, 139), (131, 132, 139, 140), (127, 131, 140, 137)])
me_plane.polygons.foreach_set('use_smooth', [True] * 122)
_uv = me_plane.uv_layers.new(name='UVMap')
_uv.uv.foreach_set('vector', [0.8889, 0.8889, 1.0, 0.8889, 1.0, 1.0, 0.8889, 1.0, 0.0, 0.8889, 0.1111, 0.8889, 0.1111, 1.0, 0.0, 1.0, 0.1111, 0.8889, 0.2222, 0.8889, 0.2222, 1.0, 0.1111, 1.0, 0.2222, 0.8889, 0.3333, 0.8889, 0.3333, 1.0, 0.2222, 1.0, 0.3333, 0.8889, 0.4444, 0.8889, 0.4444, 1.0, 0.3333, 1.0, 0.4444, 0.8889, 0.5556, 0.8889, 0.5556, 1.0, 0.4444, 1.0, 0.5556, 0.8889, 0.6667, 0.8889, 0.6667, 1.0, 0.5556, 1.0, 0.6667, 0.8889, 0.7778, 0.8889, 0.7778, 1.0, 0.6667, 1.0, 0.7778, 0.8889, 0.8889, 0.8889, 0.8889, 1.0, 0.7778, 1.0, 0.0, 0.0, 0.1111, 0.0, 0.1111, 0.1111, 0.0, 0.1111, 0.0, 0.1111, 0.1111, 0.1111, 0.1111, 0.2222, 0.0, 0.2222, 0.0, 0.2222, 0.1111, 0.2222, 0.1111, 0.3333, 0.0, 0.3333, 0.0, 0.3333, 0.1111, 0.3333, 0.1111, 0.4444, 0.0, 0.4444, 0.0, 0.4444, 0.1111, 0.4444, 0.1111, 0.5556, 0.0, 0.5556, 0.0, 0.5556, 0.1111, 0.5556, 0.1111, 0.6667, 0.0, 0.6667, 0.0, 0.6667, 0.1111, 0.6667, 0.1111, 0.7778, 0.0, 0.7778, 0.0, 0.7778, 0.1111, 0.7778, 0.1111, 0.8889, 0.0, 0.8889, 0.1111, 0.0, 0.2222, 0.0, 0.2222, 0.1111, 0.1111, 0.1111, 0.1111, 0.1111, 0.2222, 0.1111, 0.2222, 0.2222, 0.1111, 0.2222, 0.1111, 0.2222, 0.2222, 0.2222, 0.2222, 0.3333, 0.1111, 0.3333, 0.1111, 0.3333, 0.2222, 0.3333, 0.2222, 0.4444, 0.1111, 0.4444, 0.1111, 0.4444, 0.2222, 0.4444, 0.2222, 0.5556, 0.1111, 0.5556, 0.1111, 0.5556, 0.2222, 0.5556, 0.2222, 0.6667, 0.1111, 0.6667, 0.1111, 0.6667, 0.2222, 0.6667, 0.2222, 0.7778, 0.1111, 0.7778, 0.2222, 0.8889, 0.1111, 0.8889, 0.1111, 0.8889, 0.2222, 0.8889, 0.2222, 0.0, 0.3333, 0.0, 0.3333, 0.1111, 0.2222, 0.1111, 0.2222, 0.1111, 0.3333, 0.1111, 0.3333, 0.2222, 0.2222, 0.2222, 0.2222, 0.2222, 0.3333, 0.2222, 0.3333, 0.3333, 0.2222, 0.3333, 0.2222, 0.3333, 0.3333, 0.3333, 0.3333, 0.4444, 0.2222, 0.4444, 0.2222, 0.4444, 0.3333, 0.4444, 0.3333, 0.5556, 0.2222, 0.5556, 0.2222, 0.5556, 0.3333, 0.5556, 0.3333, 0.6667, 0.2222, 0.6667, 0.2222, 0.6667, 0.3333, 0.6667, 0.3333, 0.7778, 0.2222, 0.7778, 0.2222, 0.7778, 0.3333, 0.7778, 0.3333, 0.8889, 0.2222, 0.8889, 0.3333, 0.0, 0.4444, 0.0, 0.4444, 0.1111, 0.3333, 0.1111, 0.3333, 0.1111, 0.4444, 0.1111, 0.4444, 0.2222, 0.3333, 0.2222, 0.5556, 0.2222, 0.5556, 0.3333, 0.5556, 0.3333, 0.5556, 0.2222, 0.4444, 0.2222, 0.5556, 0.2222, 0.5556, 0.2222, 0.4444, 0.2222, 0.3333, 0.4444, 0.4444, 0.4444, 0.4444, 0.5556, 0.3333, 0.5556, 0.3333, 0.5556, 0.4444, 0.5556, 0.4444, 0.6667, 0.3333, 0.6667, 0.3333, 0.6667, 0.4444, 0.6667, 0.4444, 0.7778, 0.3333, 0.7778, 0.3333, 0.7778, 0.4444, 0.7778, 0.4444, 0.8889, 0.3333, 0.8889, 0.4444, 0.0, 0.5556, 0.0, 0.5556, 0.1111, 0.4444, 0.1111, 0.4444, 0.1111, 0.5556, 0.1111, 0.5556, 0.2222, 0.4444, 0.2222, 0.5556, 0.4444, 0.4444, 0.4444, 0.4444, 0.4444, 0.5556, 0.4444, 0.3333, 0.3333, 0.3333, 0.2222, 0.3333, 0.2222, 0.3333, 0.3333, 0.4444, 0.4444, 0.5556, 0.4444, 0.5556, 0.5556, 0.4444, 0.5556, 0.4444, 0.5556, 0.5556, 0.5556, 0.5556, 0.6667, 0.4444, 0.6667, 0.4444, 0.6667, 0.5556, 0.6667, 0.5556, 0.7778, 0.4444, 0.7778, 0.4444, 0.7778, 0.5556, 0.7778, 0.5556, 0.8889, 0.4444, 0.8889, 0.5556, 0.0, 0.6667, 0.0, 0.6667, 0.1111, 0.5556, 0.1111, 0.5556, 0.1111, 0.6667, 0.1111, 0.6667, 0.2222, 0.5556, 0.2222, 0.5556, 0.2222, 0.6667, 0.2222, 0.6667, 0.3333, 0.5556, 0.3333, 0.5556, 0.3333, 0.6667, 0.3333, 0.6667, 0.4444, 0.5556, 0.4444, 0.5556, 0.4444, 0.6667, 0.4444, 0.6667, 0.5556, 0.5556, 0.5556, 0.5556, 0.5556, 0.6667, 0.5556, 0.6667, 0.6667, 0.5556, 0.6667, 0.5556, 0.6667, 0.6667, 0.6667, 0.6667, 0.7778, 0.5556, 0.7778, 0.5556, 0.7778, 0.6667, 0.7778, 0.6667, 0.8889, 0.5556, 0.8889, 0.6667, 0.0, 0.7778, 0.0, 0.7778, 0.1111, 0.6667, 0.1111, 0.6667, 0.1111, 0.7778, 0.1111, 0.7778, 0.2222, 0.6667, 0.2222, 0.6667, 0.2222, 0.7778, 0.2222, 0.7778, 0.3333, 0.6667, 0.3333, 0.6667, 0.3333, 0.7778, 0.3333, 0.7778, 0.4444, 0.6667, 0.4444, 0.6667, 0.4444, 0.7778, 0.4444, 0.7778, 0.5556, 0.6667, 0.5556, 0.6667, 0.5556, 0.7778, 0.5556, 0.7778, 0.6667, 0.6667, 0.6667, 0.6667, 0.6667, 0.7778, 0.6667, 0.7778, 0.7778, 0.6667, 0.7778, 0.6667, 0.7778, 0.7778, 0.7778, 0.7778, 0.8889, 0.6667, 0.8889, 0.7778, 0.0, 0.8889, 0.0, 0.8889, 0.1111, 0.7778, 0.1111, 0.7778, 0.1111, 0.8889, 0.1111, 0.8889, 0.2222, 0.7778, 0.2222, 0.7778, 0.2222, 0.8889, 0.2222, 0.8889, 0.3333, 0.7778, 0.3333, 0.7778, 0.3333, 0.8889, 0.3333, 0.8889, 0.4444, 0.7778, 0.4444, 0.7778, 0.4444, 0.8889, 0.4444, 0.8889, 0.5556, 0.7778, 0.5556, 0.8889, 0.5556, 0.8889, 0.6667, 0.8889, 0.6667, 0.8889, 0.5556, 0.7778, 0.6667, 0.8889, 0.6667, 0.8889, 0.7778, 0.7778, 0.7778, 0.7778, 0.7778, 0.8889, 0.7778, 0.8889, 0.8889, 0.7778, 0.8889, 0.8889, 0.0, 1.0, 0.0, 1.0, 0.1111, 0.8889, 0.1111, 0.8889, 0.1111, 1.0, 0.1111, 1.0, 0.2222, 0.8889, 0.2222, 0.8889, 0.2222, 1.0, 0.2222, 1.0, 0.3333, 0.8889, 0.3333, 0.8889, 0.3333, 1.0, 0.3333, 1.0, 0.4444, 0.8889, 0.4444, 0.8889, 0.4444, 1.0, 0.4444, 1.0, 0.5556, 0.8889, 0.5556, 0.8889, 0.5556, 1.0, 0.5556, 1.0, 0.6667, 0.8889, 0.6667, 0.8889, 0.6667, 1.0, 0.6667, 1.0, 0.7778, 0.8889, 0.7778, 0.8889, 0.7778, 1.0, 0.7778, 1.0, 0.8889, 0.8889, 0.8889, 0.1111, 0.7778, 0.2222, 0.7778, 0.2222, 0.8889, 0.1111, 0.8889, 0.1111, 0.8889, 0.1111, 0.7778, 0.1111, 0.7778, 0.1111, 0.8889, 0.2222, 0.7778, 0.2222, 0.8889, 0.2222, 0.8889, 0.2222, 0.7778, 0.1111, 0.7778, 0.2222, 0.7778, 0.2222, 0.7778, 0.1111, 0.7778, 0.7778, 0.5556, 0.8889, 0.5556, 0.8889, 0.5556, 0.7778, 0.5556, 0.8889, 0.6667, 0.7778, 0.6667, 0.7778, 0.6667, 0.8889, 0.6667, 0.7863, 0.5664, 0.8803, 0.6111, 0.7863, 0.6558, 0.3333, 0.2222, 0.4444, 0.2222, 0.4444, 0.3333, 0.3333, 0.3333, 0.7863, 0.5664, 0.7863, 0.6558, 0.7778, 0.6667, 0.7778, 0.5556, 0.8889, 0.5556, 0.8889, 0.6667, 0.8803, 0.6111, 0.8803, 0.6111, 0.7863, 0.5664, 0.7778, 0.5556, 0.8889, 0.5556, 0.8889, 0.6667, 0.7778, 0.6667, 0.7863, 0.6558, 0.8803, 0.6111, 0.7778, 0.6403, 0.7778, 0.6403, 0.7778, 0.6403, 0.7778, 0.6403, 0.3333, 0.3333, 0.4444, 0.3333, 0.4444, 0.4444, 0.3333, 0.4444, 0.4444, 0.2222, 0.5556, 0.2222, 0.5556, 0.3333, 0.4444, 0.3333, 0.4444, 0.3333, 0.5556, 0.3333, 0.5556, 0.4444, 0.4444, 0.4444, 0.4444, 0.4444, 0.3333, 0.4444, 0.3333, 0.4444, 0.4444, 0.4444, 0.3333, 0.4444, 0.3333, 0.3333, 0.3333, 0.3333, 0.3333, 0.4444, 0.3333, 0.2222, 0.4444, 0.2222, 0.4444, 0.2222, 0.3333, 0.2222, 0.5556, 0.3333, 0.5556, 0.4444, 0.5556, 0.4444, 0.5556, 0.3333, 0.7778, 0.5819, 0.7778, 0.6403, 0.7778, 0.6667, 0.7778, 0.5556, 0.7778, 0.6403, 0.7778, 0.5819, 0.7778, 0.5556, 0.7778, 0.6667, 0.7778, 0.6403, 0.7778, 0.6403, 0.7778, 0.6667, 0.7778, 0.6667, 0.7778, 0.5819, 0.7778, 0.5819, 0.7778, 0.5556, 0.7778, 0.5556, 0.7778, 0.6403, 0.7778, 0.5819, 0.7778, 0.5819, 0.7778, 0.6403, 0.7778, 0.6403, 0.7778, 0.5819, 0.7778, 0.5819, 0.7778, 0.6403, 0.7778, 0.5819, 0.7778, 0.5819, 0.7778, 0.5819, 0.7778, 0.5819, 0.7778, 0.5819, 0.7778, 0.6403, 0.7778, 0.6403, 0.7778, 0.5819, 0.375, 0.0, 0.625, 0.0, 0.625, 0.25, 0.375, 0.25, 0.375, 0.5, 0.625, 0.5, 0.625, 0.75, 0.375, 0.75, 0.5567, 0.9638, 0.4433, 0.9638, 0.4433, 0.9638, 0.5567, 0.9638, 0.125, 0.5, 0.375, 0.75, 0.125, 0.75, 0.625, 0.5, 0.875, 0.75, 0.625, 0.75, 0.4433, 0.9638, 0.5567, 0.9638, 0.625, 1.0, 0.375, 1.0, 0.5567, 0.7862, 0.4433, 0.7862, 0.375, 0.75, 0.625, 0.75, 0.4433, 0.7862, 0.4433, 0.9638, 0.375, 1.0, 0.375, 0.75, 0.5567, 0.9638, 0.5567, 0.7862, 0.625, 0.75, 0.625, 1.0, 0.4433, 0.7862, 0.5567, 0.7862, 0.5567, 0.9638, 0.4433, 0.9638, 0.5567, 0.7862, 0.5567, 0.9638, 0.5567, 0.9638, 0.5567, 0.7862, 0.4433, 0.7862, 0.5567, 0.7862, 0.5567, 0.7862, 0.4433, 0.7862, 0.4433, 0.9638, 0.4433, 0.7862, 0.4433, 0.7862, 0.4433, 0.9638])
_ca = me_plane.color_attributes.new('Col', 'BYTE_COLOR', 'CORNER')
_ca.data.foreach_set('color', [0.0, 0.0, 0.0, 1.0, 0.3515, 0.0, 0.002732, 1.0, 0.0, 0.001214, 0.3515, 1.0, 0.0999, 0.1095, 0.3325, 1.0, 0.006995, 0.0, 0.002428, 1.0, 0.0, 0.001214, 0.0, 1.0, 0.0, 0.0009106, 0.1046, 1.0, 0.01764, 0.05448, 0.0003035, 1.0, 0.0, 0.001214, 0.0, 1.0, 0.0185, 0.3515, 0.0, 1.0, 0.003677, 0.0, 0.0006071, 1.0, 0.0, 0.0009106, 0.1046, 1.0, 0.0185, 0.3515, 0.0, 1.0, 0.0006071, 0.0, 0.0, 1.0, 0.0, 0.0009106, 0.1683, 1.0, 0.003677, 0.0, 0.0006071, 1.0, 0.0006071, 0.0, 0.0, 1.0, 0.0, 0.0, 0.0006071, 1.0, 0.0, 0.0, 0.002732, 1.0, 0.0, 0.0009106, 0.1683, 1.0, 0.0, 0.0, 0.0006071, 1.0, 0.002428, 0.01229, 0.0, 1.0, 0.0, 0.001214, 0.3515, 1.0, 0.0, 0.0, 0.002732, 1.0, 0.002428, 0.01229, 0.0, 1.0, 0.001821, 0.007499, 0.0006071, 1.0, 0.0003035, 0.001214, 0.2502, 1.0, 0.0, 0.001214, 0.3515, 1.0, 0.001821, 0.007499, 0.0006071, 1.0, 0.0, 0.0003035, 0.003347, 1.0, 0.0, 0.001214, 0.3515, 1.0, 0.0003035, 0.001214, 0.2502, 1.0, 0.0, 0.0003035, 0.003347, 1.0, 0.0, 0.0, 0.0, 1.0, 0.0999, 0.1095, 0.3325, 1.0, 0.0, 0.001214, 0.3515, 1.0, 0.002732, 0.003035, 0.3095, 1.0, 0.3372, 0.0, 0.002732, 1.0, 0.3231, 0.1441, 0.01521, 1.0, 0.0, 0.0, 0.002732, 1.0, 0.0, 0.0, 0.002732, 1.0, 0.3231, 0.1441, 0.01521, 1.0, 0.162, 0.08866, 0.0356, 1.0, 0.006995, 0.008023, 0.3763, 1.0, 0.006995, 0.008023, 0.3763, 1.0, 0.162, 0.08866, 0.0356, 1.0, 0.0, 0.0006071, 0.04971, 1.0, 0.004777, 0.02624, 0.0003035, 1.0, 0.004777, 0.02624, 0.0003035, 1.0, 0.0, 0.0006071, 0.04971, 1.0, 0.0, 0.001214, 0.3095, 1.0, 0.0003035, 0.0, 0.002732, 1.0, 0.0003035, 0.0, 0.002732, 1.0, 0.0, 0.001214, 0.3095, 1.0, 0.2051, 0.09306, 0.016, 1.0, 0.06848, 0.0, 0.0006071, 1.0, 0.06848, 0.0, 0.0006071, 1.0, 0.2051, 0.09306, 0.016, 1.0, 0.3185, 0.0006071, 0.002428, 1.0, 0.0, 0.0, 0.0003035, 1.0, 0.0, 0.0, 0.0003035, 1.0, 0.3185, 0.0006071, 0.002428, 1.0, 0.3613, 0.004025, 0.001518, 1.0, 0.01681, 0.0006071, 0.0, 1.0, 0.01681, 0.0006071, 0.0, 1.0, 0.3613, 0.004025, 0.001518, 1.0, 0.0, 0.001214, 0.0, 1.0, 0.006995, 0.0, 0.002428, 1.0, 0.3372, 0.0, 0.002732, 1.0, 0.01764, 0.3515, 0.0, 1.0, 0.3372, 0.15, 0.01521, 1.0, 0.3231, 0.1441, 0.01521, 1.0, 0.3231, 0.1441, 0.01521, 1.0, 0.3372, 0.15, 0.01521, 1.0, 0.0865, 0.0, 0.001518, 1.0, 0.162, 0.08866, 0.0356, 1.0, 0.162, 0.08866, 0.0356, 1.0, 0.0865, 0.0, 0.001518, 1.0, 0.3968, 0.1746, 0.01764, 1.0, 0.0, 0.0006071, 0.04971, 1.0, 0.0, 0.0006071, 0.04971, 1.0, 0.3968, 0.1746, 0.01764, 1.0, 0.3613, 0.01096, 0.0137, 1.0, 0.0, 0.001214, 0.3095, 1.0, 0.0, 0.001214, 0.3095, 1.0, 0.3613, 0.01096, 0.0137, 1.0, 0.3515, 0.1248, 0.0137, 1.0, 0.2051, 0.09306, 0.016, 1.0, 0.2051, 0.09306, 0.016, 1.0, 0.3515, 0.1248, 0.0137, 1.0, 0.3185, 0.0, 0.002428, 1.0, 0.3185, 0.0006071, 0.002428, 1.0, 0.3185, 0.0006071, 0.002428, 1.0, 0.3185, 0.0, 0.002428, 1.0, 0.3613, 0.0, 0.002732, 1.0, 0.3613, 0.004025, 0.001518, 1.0, 0.0185, 0.3515, 0.0, 1.0, 0.0, 0.001214, 0.0, 1.0, 0.5583, 0.01681, 0.0185, 1.0, 0.0319, 0.6795, 0.0, 1.0, 0.01764, 0.3515, 0.0, 1.0, 0.01764, 0.3515, 0.0, 1.0, 0.01938, 0.1683, 0.0, 1.0, 0.3372, 0.15, 0.01521, 1.0, 0.3372, 0.15, 0.01521, 1.0, 0.01938, 0.1683, 0.0, 1.0, 0.01938, 0.2874, 0.0, 1.0, 0.0865, 0.0, 0.001518, 1.0, 0.0865, 0.0, 0.001518, 1.0, 0.01938, 0.2874, 0.0, 1.0, 0.4072, 0.0, 0.0009106, 1.0, 0.3968, 0.1746, 0.01764, 1.0, 0.3968, 0.1746, 0.01764, 1.0, 0.4072, 0.0, 0.0009106, 1.0, 0.3916, 0.0, 0.002732, 1.0, 0.3613, 0.01096, 0.0137, 1.0, 0.3613, 0.01096, 0.0137, 1.0, 0.3916, 0.0, 0.002732, 1.0, 0.3813, 0.0, 0.002732, 1.0, 0.3515, 0.1248, 0.0137, 1.0, 0.3515, 0.1248, 0.0137, 1.0, 0.3813, 0.0, 0.002732, 1.0, 0.3515, 0.0009106, 0.002732, 1.0, 0.3185, 0.0, 0.002428, 1.0, 0.3185, 0.0, 0.002428, 1.0, 0.3515, 0.0009106, 0.002732, 1.0, 0.3185, 0.0, 0.002428, 1.0, 0.3613, 0.0, 0.002732, 1.0, 0.3613, 0.0, 0.002732, 1.0, 0.3185, 0.0, 0.002428, 1.0, 0.0006071, 0.0, 0.0, 1.0, 0.0185, 0.3515, 0.0, 1.0, 0.01764, 0.3515, 0.0, 1.0, 0.0, 0.0009106, 0.0, 1.0, 0.02029, 0.3712, 0.0, 1.0, 0.01938, 0.1683, 0.0, 1.0, 0.01938, 0.1683, 0.0, 1.0, 0.02029, 0.3712, 0.0, 1.0, 0.402, 0.0, 0.002732, 1.0, 0.01938, 0.2874, 0.0, 1.0, 0.3916, 0.0, 0.002732, 1.0, 0.3916, 0.0, 0.0, 1.0, 0.1441, 0.0, 0.0, 1.0, 0.0, 0.0006071, 0.08866, 1.0, 0.402, 0.0, 0.002732, 1.0, 0.3916, 0.0, 0.002732, 1.0, 0.0, 0.0006071, 0.08866, 1.0, 0.0, 0.0006071, 0.08228, 1.0, 0.3916, 0.0, 0.002732, 1.0, 0.2307, 0.1779, 0.08866, 1.0, 0.4125, 0.002732, 0.003677, 1.0, 0.3813, 0.0, 0.002732, 1.0, 0.3813, 0.0, 0.002732, 1.0, 0.4125, 0.002732, 0.003677, 1.0, 0.01764, 0.0009106, 0.0, 1.0, 0.3515, 0.0009106, 0.002732, 1.0, 0.3515, 0.0009106, 0.002732, 1.0, 0.01764, 0.0009106, 0.0, 1.0, 0.01764, 0.3515, 0.0006071, 1.0, 0.3185, 0.0, 0.002428, 1.0, 0.3185, 0.0, 0.002428, 1.0, 0.01764, 0.3515, 0.0006071, 1.0, 0.0, 0.0, 0.0006071, 1.0, 0.0006071, 0.0, 0.0, 1.0, 0.0, 0.0009106, 0.0, 1.0, 0.0003035, 0.001214, 0.0, 1.0, 0.1046, 0.05127, 0.01681, 1.0, 0.02029, 0.3712, 0.0, 1.0, 0.02029, 0.3712, 0.0, 1.0, 0.1046, 0.05127, 0.01681, 1.0, 0.3916, 0.0, 0.002732, 1.0, 0.402, 0.0, 0.002732, 1.0, 0.3916, 0.0009106, 0.002732, 1.0, 0.2307, 0.1779, 0.08866, 1.0, 0.1384, 0.0, 0.001821, 1.0, 0.107, 0.0, 0.0009106, 1.0, 0.4072, 0.0, 0.0009106, 1.0, 0.01938, 0.2874, 0.0, 1.0, 0.0137, 0.001214, 0.0006071, 1.0, 0.1441, 0.0, 0.001821, 1.0, 0.2307, 0.1779, 0.08866, 1.0, 0.3916, 0.0009106, 0.002732, 1.0, 0.2423, 0.002125, 0.001821, 1.0, 0.4125, 0.002732, 0.003677, 1.0, 0.4125, 0.002732, 0.003677, 1.0, 0.2423, 0.002125, 0.001821, 1.0, 0.01764, 0.3515, 0.0, 1.0, 0.01764, 0.0009106, 0.0, 1.0, 0.01764, 0.0009106, 0.0, 1.0, 0.01764, 0.3515, 0.0, 1.0, 0.01764, 0.0003035, 0.0, 1.0, 0.01764, 0.3515, 0.0006071, 1.0, 0.01764, 0.3515, 0.0006071, 1.0, 0.01764, 0.0003035, 0.0, 1.0, 0.002428, 0.01229, 0.0, 1.0, 0.0, 0.0, 0.0006071, 1.0, 0.0003035, 0.001214, 0.0, 1.0, 0.08228, 0.117, 0.2346, 1.0, 0.0, 0.0009106, 0.01681, 1.0, 0.1046, 0.05127, 0.01681, 1.0, 0.1046, 0.05127, 0.01681, 1.0, 0.0, 0.0009106, 0.01681, 1.0, 0.09084, 0.0, 0.002732, 1.0, 0.3916, 0.0, 0.002732, 1.0, 0.3916, 0.0, 0.002732, 1.0, 0.09084, 0.0, 0.002732, 1.0, 0.4125, 0.1812, 0.01764, 1.0, 0.3916, 0.0, 0.0, 1.0, 0.3916, 0.0, 0.0, 1.0, 0.4125, 0.1812, 0.01764, 1.0, 0.3712, 0.0, 0.001821, 1.0, 0.3916, 0.0009106, 0.002732, 1.0, 0.3916, 0.0009106, 0.002732, 1.0, 0.3712, 0.0, 0.001821, 1.0, 0.3005, 0.0, 0.0, 1.0, 0.2423, 0.002125, 0.001821, 1.0, 0.2423, 0.002125, 0.001821, 1.0, 0.3005, 0.0, 0.0, 1.0, 0.314, 0.009721, 0.01298, 1.0, 0.01764, 0.3515, 0.0, 1.0, 0.01764, 0.3515, 0.0, 1.0, 0.314, 0.009721, 0.01298, 1.0, 0.008568, 0.1329, 0.0, 1.0, 0.01764, 0.0003035, 0.0, 1.0, 0.01764, 0.0003035, 0.0, 1.0, 0.008568, 0.1329, 0.0, 1.0, 0.001821, 0.007499, 0.0006071, 1.0, 0.002428, 0.01229, 0.0, 1.0, 0.08228, 0.117, 0.2346, 1.0, 0.0, 0.001214, 0.2664, 1.0, 0.008568, 0.006995, 0.3095, 1.0, 0.0, 0.0009106, 0.01681, 1.0, 0.0, 0.0009106, 0.01681, 1.0, 0.008568, 0.006995, 0.3095, 1.0, 0.0009106, 0.0003035, 0.01096, 1.0, 0.09084, 0.0, 0.002732, 1.0, 0.09084, 0.0, 0.002732, 1.0, 0.0009106, 0.0003035, 0.01096, 1.0, 0.305, 0.1559, 0.1651, 1.0, 0.4125, 0.1812, 0.01764, 1.0, 0.4125, 0.1812, 0.01764, 1.0, 0.305, 0.1559, 0.1651, 1.0, 0.08022, 0.1329, 0.004391, 1.0, 0.3712, 0.0, 0.001821, 1.0, 0.3712, 0.0, 0.001821, 1.0, 0.08022, 0.1329, 0.004391, 1.0, 0.3813, 0.0, 0.002732, 1.0, 0.3005, 0.0, 0.0, 1.0, 0.3005, 0.0, 0.0, 1.0, 0.3813, 0.0, 0.002732, 1.0, 0.3813, 0.0, 0.002732, 1.0, 0.314, 0.009721, 0.01298, 1.0, 0.314, 0.009721, 0.01298, 1.0, 0.3813, 0.0, 0.002732, 1.0, 0.01681, 0.0003035, 0.0003035, 1.0, 0.008568, 0.1329, 0.0, 1.0, 0.008568, 0.1329, 0.0, 1.0, 0.01681, 0.0003035, 0.0003035, 1.0, 0.0, 0.0003035, 0.003347, 1.0, 0.001821, 0.007499, 0.0006071, 1.0, 0.0, 0.001214, 0.2664, 1.0, 0.003347, 0.03434, 0.0, 1.0, 0.08022, 0.06125, 0.005605, 1.0, 0.008568, 0.006995, 0.3095, 1.0, 0.008568, 0.006995, 0.3095, 1.0, 0.08022, 0.06125, 0.005605, 1.0, 0.0, 0.0, 0.0, 1.0, 0.0009106, 0.0003035, 0.01096, 1.0, 0.0009106, 0.0003035, 0.01096, 1.0, 0.0, 0.0, 0.0, 1.0, 0.009721, 0.0, 0.0, 1.0, 0.305, 0.1559, 0.1651, 1.0, 0.305, 0.1559, 0.1651, 1.0, 0.009721, 0.0, 0.0, 1.0, 0.016, 0.2961, 0.0, 1.0, 0.08022, 0.1329, 0.004391, 1.0, 0.08022, 0.1329, 0.004391, 1.0, 0.016, 0.2961, 0.0, 1.0, 0.3231, 0.1441, 0.01521, 1.0, 0.3813, 0.0, 0.002732, 1.0, 0.3231, 0.1441, 0.01521, 1.0, 0.3231, 0.1441, 0.01521, 1.0, 0.0, 0.001821, 0.6584, 1.0, 0.0003035, 0.001821, 0.6584, 1.0, 0.3813, 0.0, 0.002732, 1.0, 0.3231, 0.1441, 0.01521, 1.0, 0.314, 0.001821, 0.002428, 1.0, 0.01681, 0.0003035, 0.0003035, 1.0, 0.01681, 0.0003035, 0.0003035, 1.0, 0.314, 0.001821, 0.002428, 1.0, 0.0, 0.0, 0.0, 1.0, 0.0, 0.0003035, 0.003347, 1.0, 0.003347, 0.03434, 0.0, 1.0, 0.0003035, 0.001518, 0.4125, 1.0, 0.0, 0.0003035, 0.04374, 1.0, 0.08022, 0.06125, 0.005605, 1.0, 0.08022, 0.06125, 0.005605, 1.0, 0.0, 0.0003035, 0.04374, 1.0, 0.02122, 0.001518, 0.001821, 1.0, 0.0, 0.0, 0.0, 1.0, 0.0, 0.0, 0.0, 1.0, 0.02122, 0.001518, 0.001821, 1.0, 0.09759, 0.09759, 0.3005, 1.0, 0.009721, 0.0, 0.0, 1.0, 0.009721, 0.0, 0.0, 1.0, 0.09759, 0.09759, 0.3005, 1.0, 0.2705, 0.0003035, 0.002732, 1.0, 0.016, 0.2961, 0.0, 1.0, 0.016, 0.2961, 0.0, 1.0, 0.2705, 0.0003035, 0.002732, 1.0, 0.016, 0.305, 0.0, 1.0, 0.3231, 0.1441, 0.01521, 1.0, 0.3231, 0.1441, 0.01521, 1.0, 0.016, 0.305, 0.0, 1.0, 0.016, 0.305, 0.002428, 1.0, 0.3231, 0.1441, 0.01521, 1.0, 0.3231, 0.1441, 0.01521, 1.0, 0.016, 0.305, 0.002428, 1.0, 0.0003035, 0.001214, 0.2747, 1.0, 0.314, 0.001821, 0.002428, 1.0, 0.314, 0.001821, 0.002428, 1.0, 0.0003035, 0.001214, 0.2747, 1.0, 0.3515, 0.0, 0.002732, 1.0, 0.0, 0.0, 0.0, 1.0, 0.5395, 0.305, 0.02122, 1.0, 0.7011, 0.2423, 0.02315, 1.0, 0.0319, 0.6795, 0.0, 1.0, 0.5583, 0.01681, 0.0185, 1.0, 0.0, 0.001214, 0.0, 1.0, 0.3613, 0.004025, 0.001518, 1.0, 0.5395, 0.305, 0.02122, 1.0, 0.5583, 0.01681, 0.0185, 1.0, 0.3613, 0.0, 0.002732, 1.0, 0.0185, 0.3515, 0.0, 1.0, 0.0319, 0.6795, 0.0, 1.0, 0.7011, 0.2423, 0.02315, 1.0, 0.3613, 0.004025, 0.001518, 1.0, 0.3613, 0.0, 0.002732, 1.0, 0.7011, 0.2423, 0.02315, 1.0, 0.5395, 0.305, 0.02122, 1.0, 0.3813, 0.0, 0.002732, 1.0, 0.3231, 0.1441, 0.01521, 1.0, 0.0003035, 0.001821, 0.6584, 1.0, 0.008568, 0.0, 0.003677, 1.0, 0.3231, 0.1441, 0.01521, 1.0, 0.3813, 0.0, 0.002732, 1.0, 0.6584, 0.0003035, 0.003677, 1.0, 0.0, 0.001821, 0.6584, 1.0, 0.1683, 0.0, 0.003677, 1.0, 0.0, 0.001821, 0.5776, 1.0, 0.6867, 0.01298, 0.02122, 1.0, 0.0137, 0.001214, 0.0006071, 1.0, 0.0, 0.0006071, 0.08228, 1.0, 0.07036, 0.0, 0.001214, 1.0, 0.1441, 0.0, 0.001821, 1.0, 0.1683, 0.0, 0.003677, 1.0, 0.6867, 0.01298, 0.02122, 1.0, 0.6584, 0.0003035, 0.003677, 1.0, 0.008568, 0.0, 0.003677, 1.0, 0.0003035, 0.001821, 0.6584, 1.0, 0.0, 0.001821, 0.6584, 1.0, 0.0, 0.001821, 0.5776, 1.0, 0.0, 0.001821, 0.5776, 1.0, 0.1683, 0.0, 0.003677, 1.0, 0.008568, 0.0, 0.003677, 1.0, 0.0003035, 0.001821, 0.6584, 1.0, 0.0, 0.001821, 0.6584, 1.0, 0.6584, 0.0003035, 0.003677, 1.0, 0.6867, 0.01298, 0.02122, 1.0, 0.0, 0.001821, 0.5776, 1.0, 0.0137, 0.01521, 0.4621, 1.0, 0.04374, 0.006512, 0.0319, 1.0, 0.0, 0.0, 0.0, 1.0, 0.0, 0.0, 0.0, 1.0, 0.1441, 0.0, 0.001821, 1.0, 0.07036, 0.0, 0.001214, 1.0, 0.1384, 0.0, 0.001821, 1.0, 0.107, 0.0, 0.001518, 1.0, 0.0, 0.0006071, 0.08228, 1.0, 0.0, 0.0006071, 0.08866, 1.0, 0.1441, 0.0, 0.0, 1.0, 0.07036, 0.0, 0.001214, 1.0, 0.07036, 0.0, 0.001214, 1.0, 0.1441, 0.0, 0.0, 1.0, 0.107, 0.0, 0.0009106, 1.0, 0.1384, 0.0, 0.001821, 1.0, 0.2307, 0.1779, 0.08866, 1.0, 0.3916, 0.0, 0.002732, 1.0, 0.107, 0.0, 0.001518, 1.0, 0.1384, 0.0, 0.001821, 1.0, 0.3916, 0.0, 0.002732, 1.0, 0.4072, 0.0, 0.0009106, 1.0, 0.1441, 0.0, 0.001821, 1.0, 0.107, 0.0, 0.001518, 1.0, 0.01938, 0.2874, 0.0, 1.0, 0.402, 0.0, 0.002732, 1.0, 0.0, 0.0006071, 0.08228, 1.0, 0.0137, 0.001214, 0.0006071, 1.0, 0.3916, 0.0, 0.0, 1.0, 0.3916, 0.0009106, 0.002732, 1.0, 0.107, 0.0, 0.0009106, 1.0, 0.1441, 0.0, 0.0, 1.0, 0.2307, 0.001518, 0.002125, 1.0, 0.04374, 0.006512, 0.0319, 1.0, 0.3813, 0.0, 0.002732, 1.0, 0.3813, 0.0, 0.002732, 1.0, 0.0137, 0.01521, 0.4621, 1.0, 0.0, 0.001518, 0.4621, 1.0, 0.008568, 0.0, 0.003677, 1.0, 0.6584, 0.0003035, 0.003677, 1.0, 0.04374, 0.006512, 0.0319, 1.0, 0.0137, 0.01521, 0.4621, 1.0, 0.6584, 0.0003035, 0.003677, 1.0, 0.3813, 0.0, 0.002732, 1.0, 0.0, 0.001518, 0.4621, 1.0, 0.2307, 0.001518, 0.002125, 1.0, 0.3813, 0.0, 0.002732, 1.0, 0.008568, 0.0, 0.003677, 1.0, 0.0, 0.0, 0.0, 1.0, 0.0, 0.0, 0.0, 1.0, 0.0, 0.0, 0.0, 1.0, 0.0, 0.0, 0.0, 1.0, 0.04374, 0.006512, 0.0319, 1.0, 0.2307, 0.001518, 0.002125, 1.0, 0.0, 0.0, 0.0, 1.0, 0.0, 0.0, 0.0, 1.0, 0.2307, 0.001518, 0.002125, 1.0, 0.0, 0.001518, 0.4621, 1.0, 0.0, 0.0, 0.0, 1.0, 0.0, 0.0, 0.0, 1.0, 0.0, 0.001518, 0.4621, 1.0, 0.0137, 0.01521, 0.4621, 1.0, 0.0, 0.0, 0.0, 1.0, 0.0, 0.0, 0.0, 1.0, 0.8148, 0.0003035, 0.004025, 1.0, 0.08438, 0.2016, 0.009721, 1.0, 0.3419, 1.0, 0.2384, 1.0, 0.04231, 0.7835, 0.002732, 1.0, 0.04231, 0.7835, 0.002732, 1.0, 0.3419, 1.0, 0.2384, 1.0, 0.8148, 0.0, 0.004025, 1.0, 0.03689, 0.0003035, 0.0003035, 1.0, 0.02416, 0.0, 0.0, 1.0, 0.1384, 0.0003035, 0.001518, 1.0, 0.7011, 0.0185, 0.02315, 1.0, 0.7011, 0.0003035, 0.003677, 1.0, 0.04231, 0.7835, 0.002732, 1.0, 0.03689, 0.0003035, 0.0003035, 1.0, 0.8148, 0.0003035, 0.004025, 1.0, 0.3419, 1.0, 0.2384, 1.0, 0.08438, 0.2016, 0.009721, 1.0, 0.8148, 0.0, 0.004025, 1.0, 0.1384, 0.0003035, 0.001518, 1.0, 0.02416, 0.0, 0.0, 1.0, 0.08438, 0.2016, 0.009721, 1.0, 0.8148, 0.0003035, 0.004025, 1.0, 0.08438, 0.0, 0.0009106, 1.0, 0.3564, 0.0, 0.002428, 1.0, 0.03689, 0.0003035, 0.0003035, 1.0, 0.8148, 0.0, 0.004025, 1.0, 0.3564, 0.0, 0.002428, 1.0, 0.1384, 0.0003035, 0.001518, 1.0, 0.8148, 0.0003035, 0.004025, 1.0, 0.03689, 0.0003035, 0.0003035, 1.0, 0.02416, 0.0, 0.0, 1.0, 0.08438, 0.0, 0.0009106, 1.0, 0.8148, 0.0, 0.004025, 1.0, 0.08438, 0.2016, 0.009721, 1.0, 0.7011, 0.001214, 0.003677, 1.0, 0.7011, 0.0, 0.003677, 1.0, 0.7011, 0.0003035, 0.003677, 1.0, 0.7011, 0.0185, 0.02315, 1.0, 0.08438, 0.0, 0.0009106, 1.0, 0.02416, 0.0, 0.0, 1.0, 0.7011, 0.0003035, 0.003677, 1.0, 0.7011, 0.0, 0.003677, 1.0, 0.3564, 0.0, 0.002428, 1.0, 0.08438, 0.0, 0.0009106, 1.0, 0.7011, 0.0, 0.003677, 1.0, 0.7011, 0.001214, 0.003677, 1.0, 0.1384, 0.0003035, 0.001518, 1.0, 0.3564, 0.0, 0.002428, 1.0, 0.7011, 0.001214, 0.003677, 1.0, 0.7011, 0.0185, 0.02315, 1.0])
_ca = me_plane.color_attributes.new('Alpha', 'FLOAT_COLOR', 'CORNER')
_ca.data.foreach_set('color', [1.0, 1.0, 1.0, 1.0, 1.0, 1.0, 1.0, 1.0, 1.0, 1.0, 1.0, 1.0, 1.0, 1.0, 1.0, 1.0, 1.0, 1.0, 1.0, 1.0, 1.0, 1.0, 1.0, 1.0, 1.0, 1.0, 1.0, 1.0, 1.0, 1.0, 1.0, 1.0, 1.0, 1.0, 1.0, 1.0, 1.0, 1.0, 1.0, 1.0, 1.0, 1.0, 1.0, 1.0, 1.0, 1.0, 1.0, 1.0, 1.0, 1.0, 1.0, 1.0, 1.0, 1.0, 1.0, 1.0, 1.0, 1.0, 1.0, 1.0, 1.0, 1.0, 1.0, 1.0, 1.0, 1.0, 1.0, 1.0, 1.0, 1.0, 1.0, 1.0, 1.0, 1.0, 1.0, 1.0, 1.0, 1.0, 1.0, 1.0, 1.0, 1.0, 1.0, 1.0, 1.0, 1.0, 1.0, 1.0, 1.0, 1.0, 1.0, 1.0, 1.0, 1.0, 1.0, 1.0, 1.0, 1.0, 1.0, 1.0, 1.0, 1.0, 1.0, 1.0, 1.0, 1.0, 1.0, 1.0, 1.0, 1.0, 1.0, 1.0, 1.0, 1.0, 1.0, 1.0, 1.0, 1.0, 1.0, 1.0, 1.0, 1.0, 1.0, 1.0, 1.0, 1.0, 1.0, 1.0, 1.0, 1.0, 1.0, 1.0, 1.0, 1.0, 1.0, 1.0, 1.0, 1.0, 1.0, 1.0, 1.0, 1.0, 1.0, 1.0, 1.0, 1.0, 1.0, 1.0, 1.0, 1.0, 1.0, 1.0, 1.0, 1.0, 1.0, 1.0, 1.0, 1.0, 1.0, 1.0, 1.0, 1.0, 1.0, 1.0, 1.0, 1.0, 1.0, 1.0, 1.0, 1.0, 1.0, 1.0, 1.0, 1.0, 1.0, 1.0, 1.0, 1.0, 1.0, 1.0, 1.0, 1.0, 1.0, 1.0, 1.0, 1.0, 1.0, 1.0, 1.0, 1.0, 1.0, 1.0, 1.0, 1.0, 1.0, 1.0, 1.0, 1.0, 1.0, 1.0, 1.0, 1.0, 1.0, 1.0, 1.0, 1.0, 1.0, 1.0, 1.0, 1.0, 1.0, 1.0, 1.0, 1.0, 1.0, 1.0, 1.0, 1.0, 1.0, 1.0, 1.0, 1.0, 1.0, 1.0, 1.0, 1.0, 1.0, 1.0, 1.0, 1.0, 1.0, 1.0, 1.0, 1.0, 1.0, 1.0, 1.0, 1.0, 1.0, 1.0, 1.0, 1.0, 1.0, 1.0, 1.0, 1.0, 1.0, 1.0, 1.0, 1.0, 1.0, 1.0, 1.0, 1.0, 1.0, 1.0, 1.0, 1.0, 1.0, 1.0, 1.0, 1.0, 1.0, 1.0, 1.0, 1.0, 1.0, 1.0, 1.0, 1.0, 1.0, 1.0, 1.0, 1.0, 1.0, 1.0, 1.0, 1.0, 1.0, 1.0, 1.0, 1.0, 1.0, 1.0, 1.0, 1.0, 1.0, 1.0, 1.0, 1.0, 1.0, 1.0, 1.0, 1.0, 1.0, 1.0, 1.0, 1.0, 1.0, 1.0, 1.0, 1.0, 1.0, 1.0, 1.0, 1.0, 1.0, 1.0, 1.0, 1.0, 1.0, 1.0, 1.0, 1.0, 1.0, 1.0, 1.0, 1.0, 1.0, 1.0, 1.0, 1.0, 1.0, 1.0, 1.0, 1.0, 1.0, 1.0, 1.0, 1.0, 1.0, 1.0, 1.0, 1.0, 1.0, 1.0, 1.0, 1.0, 1.0, 1.0, 1.0, 1.0, 1.0, 1.0, 1.0, 1.0, 1.0, 1.0, 1.0, 1.0, 1.0, 1.0, 1.0, 1.0, 1.0, 1.0, 1.0, 1.0, 1.0, 1.0, 1.0, 1.0, 1.0, 1.0, 1.0, 1.0, 1.0, 1.0, 1.0, 1.0, 1.0, 1.0, 1.0, 1.0, 1.0, 1.0, 1.0, 1.0, 1.0, 1.0, 1.0, 1.0, 1.0, 1.0, 1.0, 1.0, 1.0, 1.0, 1.0, 1.0, 1.0, 1.0, 1.0, 1.0, 1.0, 1.0, 1.0, 1.0, 1.0, 1.0, 1.0, 1.0, 1.0, 1.0, 1.0, 1.0, 1.0, 1.0, 1.0, 1.0, 1.0, 1.0, 1.0, 1.0, 1.0, 1.0, 1.0, 1.0, 1.0, 1.0, 1.0, 1.0, 1.0, 1.0, 1.0, 1.0, 1.0, 1.0, 1.0, 1.0, 1.0, 1.0, 1.0, 1.0, 1.0, 1.0, 1.0, 1.0, 1.0, 1.0, 1.0, 1.0, 1.0, 1.0, 1.0, 1.0, 1.0, 1.0, 1.0, 1.0, 1.0, 1.0, 1.0, 1.0, 1.0, 1.0, 1.0, 1.0, 1.0, 1.0, 1.0, 1.0, 1.0, 1.0, 1.0, 1.0, 1.0, 1.0, 1.0, 1.0, 1.0, 1.0, 1.0, 1.0, 1.0, 1.0, 1.0, 1.0, 1.0, 1.0, 1.0, 1.0, 1.0, 1.0, 1.0, 1.0, 1.0, 1.0, 1.0, 1.0, 1.0, 1.0, 1.0, 1.0, 1.0, 1.0, 1.0, 1.0, 1.0, 1.0, 1.0, 1.0, 1.0, 1.0, 1.0, 1.0, 1.0, 1.0, 1.0, 1.0, 1.0, 1.0, 1.0, 1.0, 1.0, 1.0, 1.0, 1.0, 1.0, 1.0, 1.0, 1.0, 1.0, 1.0, 1.0, 1.0, 1.0, 1.0, 1.0, 1.0, 1.0, 1.0, 1.0, 1.0, 1.0, 1.0, 1.0, 1.0, 1.0, 1.0, 1.0, 1.0, 1.0, 1.0, 1.0, 1.0, 1.0, 1.0, 1.0, 1.0, 1.0, 1.0, 1.0, 1.0, 1.0, 1.0, 1.0, 1.0, 1.0, 1.0, 1.0, 1.0, 1.0, 1.0, 1.0, 1.0, 1.0, 1.0, 1.0, 1.0, 1.0, 1.0, 1.0, 1.0, 1.0, 1.0, 1.0, 1.0, 1.0, 1.0, 1.0, 1.0, 1.0, 1.0, 1.0, 1.0, 1.0, 1.0, 1.0, 1.0, 1.0, 1.0, 1.0, 1.0, 1.0, 1.0, 1.0, 1.0, 1.0, 1.0, 1.0, 1.0, 1.0, 1.0, 1.0, 1.0, 1.0, 1.0, 1.0, 1.0, 1.0, 1.0, 1.0, 1.0, 1.0, 1.0, 1.0, 1.0, 1.0, 1.0, 1.0, 1.0, 1.0, 1.0, 1.0, 1.0, 1.0, 1.0, 1.0, 1.0, 1.0, 1.0, 1.0, 1.0, 1.0, 1.0, 1.0, 1.0, 1.0, 1.0, 1.0, 1.0, 1.0, 1.0, 1.0, 1.0, 1.0, 1.0, 1.0, 1.0, 1.0, 1.0, 1.0, 1.0, 1.0, 1.0, 1.0, 1.0, 1.0, 1.0, 1.0, 1.0, 1.0, 1.0, 1.0, 1.0, 1.0, 1.0, 1.0, 1.0, 1.0, 1.0, 1.0, 1.0, 1.0, 1.0, 1.0, 1.0, 1.0, 1.0, 1.0, 1.0, 1.0, 1.0, 1.0, 1.0, 1.0, 1.0, 1.0, 1.0, 1.0, 1.0, 1.0, 1.0, 1.0, 1.0, 1.0, 1.0, 1.0, 1.0, 1.0, 1.0, 1.0, 1.0, 1.0, 1.0, 1.0, 1.0, 1.0, 1.0, 1.0, 1.0, 1.0, 1.0, 1.0, 1.0, 1.0, 1.0, 1.0, 1.0, 1.0, 1.0, 1.0, 1.0, 1.0, 1.0, 1.0, 1.0, 1.0, 1.0, 1.0, 1.0, 1.0, 1.0, 1.0, 1.0, 1.0, 1.0, 1.0, 1.0, 1.0, 1.0, 1.0, 1.0, 1.0, 1.0, 1.0, 1.0, 1.0, 1.0, 1.0, 1.0, 1.0, 1.0, 1.0, 1.0, 1.0, 1.0, 1.0, 1.0, 1.0, 1.0, 1.0, 1.0, 1.0, 1.0, 1.0, 1.0, 1.0, 1.0, 1.0, 1.0, 1.0, 1.0, 1.0, 1.0, 1.0, 1.0, 1.0, 1.0, 1.0, 1.0, 1.0, 1.0, 1.0, 1.0, 1.0, 1.0, 1.0, 1.0, 1.0, 1.0, 1.0, 1.0, 1.0, 1.0, 1.0, 1.0, 1.0, 1.0, 1.0, 1.0, 1.0, 1.0, 1.0, 1.0, 1.0, 1.0, 1.0, 1.0, 1.0, 1.0, 1.0, 1.0, 1.0, 1.0, 1.0, 1.0, 1.0, 1.0, 1.0, 1.0, 1.0, 1.0, 1.0, 1.0, 1.0, 1.0, 1.0, 1.0, 1.0, 1.0, 1.0, 1.0, 1.0, 1.0, 1.0, 1.0, 1.0, 1.0, 1.0, 1.0, 1.0, 1.0, 1.0, 1.0, 1.0, 1.0, 1.0, 1.0, 1.0, 1.0, 1.0, 1.0, 1.0, 1.0, 1.0, 1.0, 1.0, 1.0, 1.0, 1.0, 1.0, 1.0, 1.0, 1.0, 1.0, 1.0, 1.0, 1.0, 1.0, 1.0, 1.0, 1.0, 1.0, 1.0, 1.0, 1.0, 1.0, 1.0, 1.0, 1.0, 1.0, 1.0, 1.0, 1.0, 1.0, 1.0, 1.0, 1.0, 1.0, 1.0, 1.0, 1.0, 1.0, 1.0, 1.0, 1.0, 1.0, 1.0, 1.0, 1.0, 1.0, 1.0, 1.0, 1.0, 1.0, 1.0, 1.0, 1.0, 1.0, 1.0, 1.0, 1.0, 1.0, 1.0, 1.0, 1.0, 1.0, 1.0, 1.0, 1.0, 1.0, 1.0, 1.0, 1.0, 1.0, 1.0, 1.0, 1.0, 1.0, 1.0, 1.0, 1.0, 1.0, 1.0, 1.0, 1.0, 1.0, 1.0, 1.0, 1.0, 1.0, 1.0, 1.0, 1.0, 1.0, 1.0, 1.0, 1.0, 1.0, 1.0, 1.0, 1.0, 1.0, 1.0, 1.0, 1.0, 1.0, 1.0, 1.0, 1.0, 1.0, 1.0, 1.0, 1.0, 1.0, 1.0, 1.0, 1.0, 1.0, 1.0, 1.0, 1.0, 1.0, 1.0, 1.0, 1.0, 1.0, 1.0, 1.0, 1.0, 1.0, 1.0, 1.0, 1.0, 1.0, 1.0, 1.0, 1.0, 1.0, 1.0, 1.0, 1.0, 1.0, 1.0, 1.0, 1.0, 1.0, 1.0, 1.0, 1.0, 1.0, 1.0, 1.0, 1.0, 1.0, 1.0, 1.0, 1.0, 1.0, 1.0, 1.0, 1.0, 1.0, 1.0, 1.0, 1.0, 1.0, 1.0, 1.0, 1.0, 1.0, 1.0, 1.0, 1.0, 1.0, 1.0, 1.0, 1.0, 1.0, 1.0, 1.0, 1.0, 1.0, 1.0, 1.0, 1.0, 1.0, 1.0, 1.0, 1.0, 1.0, 1.0, 1.0, 1.0, 1.0, 1.0, 1.0, 1.0, 1.0, 1.0, 1.0, 1.0, 1.0, 1.0, 1.0, 1.0, 1.0, 1.0, 1.0, 1.0, 1.0, 1.0, 1.0, 1.0, 1.0, 1.0, 1.0, 1.0, 1.0, 1.0, 1.0, 1.0, 1.0, 1.0, 1.0, 1.0, 1.0, 1.0, 1.0, 1.0, 1.0, 1.0, 1.0, 1.0, 1.0, 1.0, 1.0, 1.0, 1.0, 1.0, 1.0, 1.0, 1.0, 1.0, 1.0, 1.0, 1.0, 1.0, 1.0, 1.0, 1.0, 1.0, 1.0, 1.0, 1.0, 1.0, 1.0, 1.0, 1.0, 1.0, 1.0, 1.0, 1.0, 1.0, 1.0, 1.0, 1.0, 1.0, 1.0, 1.0, 1.0, 1.0, 1.0, 1.0, 1.0, 1.0, 1.0, 1.0, 1.0, 1.0, 1.0, 1.0, 1.0, 1.0, 1.0, 1.0, 1.0, 1.0, 1.0, 1.0, 1.0, 1.0, 1.0, 1.0, 1.0, 1.0, 1.0, 1.0, 1.0, 1.0, 1.0, 1.0, 1.0, 1.0, 1.0, 1.0, 1.0, 1.0, 1.0, 1.0, 1.0, 1.0, 1.0, 1.0, 1.0, 1.0, 1.0, 1.0, 1.0, 1.0, 1.0, 1.0, 1.0, 1.0, 1.0, 1.0, 1.0, 1.0, 1.0, 1.0, 1.0, 1.0, 1.0, 1.0, 1.0, 1.0, 1.0, 1.0, 1.0, 1.0, 1.0, 1.0, 1.0, 1.0, 1.0, 1.0, 1.0, 1.0, 1.0, 1.0, 1.0, 1.0, 1.0, 1.0, 1.0, 1.0, 1.0, 1.0, 1.0, 1.0, 1.0, 1.0, 1.0, 1.0, 1.0, 1.0, 1.0, 1.0, 1.0, 1.0, 1.0, 1.0, 1.0, 1.0, 1.0, 1.0, 1.0, 1.0, 1.0, 1.0, 1.0, 1.0, 1.0, 1.0, 1.0, 1.0, 1.0, 1.0, 1.0, 1.0, 1.0, 1.0, 1.0, 1.0, 1.0, 1.0, 1.0, 1.0, 1.0, 1.0, 1.0, 1.0, 1.0, 1.0, 1.0, 1.0, 1.0, 1.0, 1.0, 1.0, 1.0, 1.0, 1.0, 1.0, 1.0, 1.0, 1.0, 1.0, 1.0, 1.0, 1.0, 1.0, 1.0, 1.0, 1.0, 1.0, 1.0, 1.0, 1.0, 1.0, 1.0, 1.0, 1.0, 1.0, 1.0, 1.0, 1.0, 1.0, 1.0, 1.0, 1.0, 1.0, 1.0, 1.0, 1.0, 1.0, 1.0, 1.0, 1.0, 1.0, 1.0, 1.0, 1.0, 1.0, 1.0, 1.0, 1.0, 1.0, 1.0, 1.0, 1.0, 1.0, 1.0, 1.0, 1.0, 1.0, 1.0, 1.0, 1.0, 1.0, 1.0, 1.0, 1.0, 1.0, 1.0, 1.0, 1.0, 1.0, 1.0, 1.0, 1.0, 1.0, 1.0, 1.0, 1.0, 1.0, 1.0, 1.0, 1.0, 1.0, 1.0, 1.0, 1.0, 1.0, 1.0, 1.0, 1.0, 1.0, 1.0, 1.0, 1.0, 1.0, 1.0, 1.0, 1.0, 1.0, 1.0, 1.0, 1.0, 1.0, 1.0, 1.0, 1.0, 1.0, 1.0, 1.0, 1.0, 1.0, 1.0, 1.0, 1.0, 1.0, 1.0, 1.0, 1.0, 1.0, 1.0, 1.0, 1.0, 1.0, 1.0, 1.0, 1.0, 1.0, 1.0, 1.0, 1.0, 1.0, 1.0, 1.0, 1.0, 1.0, 1.0, 1.0, 1.0, 1.0, 1.0, 1.0, 1.0, 1.0, 1.0, 1.0, 1.0, 1.0, 1.0, 1.0, 1.0, 1.0, 1.0, 1.0, 1.0, 1.0, 1.0, 1.0, 1.0, 1.0, 1.0, 1.0, 1.0, 1.0, 1.0, 1.0, 1.0, 1.0, 1.0, 1.0, 1.0, 1.0, 1.0, 1.0, 1.0, 1.0, 1.0, 1.0, 1.0, 1.0, 1.0, 1.0, 1.0, 1.0, 1.0, 1.0, 1.0, 1.0, 1.0, 1.0, 1.0, 1.0, 1.0, 1.0, 1.0, 1.0, 1.0, 1.0, 1.0, 1.0, 1.0, 1.0, 1.0, 1.0, 1.0, 1.0, 1.0, 1.0, 1.0, 1.0, 1.0, 1.0, 1.0, 1.0, 1.0, 1.0, 1.0, 1.0, 1.0, 1.0, 1.0, 1.0, 1.0, 1.0, 1.0, 1.0, 1.0, 1.0, 1.0, 1.0, 1.0, 1.0, 1.0, 1.0, 1.0, 1.0, 1.0, 1.0, 1.0, 1.0, 1.0, 1.0, 1.0, 1.0, 1.0, 1.0, 1.0, 1.0, 1.0, 1.0, 1.0, 1.0, 1.0, 1.0, 1.0, 1.0, 1.0, 1.0, 1.0, 1.0, 1.0, 1.0, 1.0, 1.0, 1.0, 1.0, 1.0, 1.0, 1.0, 1.0, 1.0, 1.0, 1.0, 1.0, 1.0, 1.0, 1.0, 1.0, 1.0, 1.0, 1.0, 1.0, 1.0, 1.0, 1.0, 1.0, 1.0, 1.0, 1.0, 1.0, 1.0, 1.0, 1.0, 1.0, 1.0, 1.0, 1.0, 1.0, 1.0, 1.0, 1.0, 1.0, 1.0, 1.0, 1.0, 1.0, 1.0, 1.0, 1.0, 1.0, 1.0, 1.0, 1.0, 1.0, 1.0, 1.0, 1.0, 1.0, 1.0, 1.0, 1.0, 1.0, 1.0, 1.0, 1.0, 1.0, 1.0, 1.0, 1.0, 1.0, 1.0, 1.0, 1.0, 1.0, 1.0, 1.0, 1.0, 1.0, 1.0, 1.0, 1.0, 1.0, 1.0, 1.0, 1.0, 1.0, 1.0, 1.0, 1.0, 1.0, 1.0, 1.0, 1.0, 1.0, 1.0, 1.0, 1.0, 1.0, 1.0, 1.0, 1.0, 1.0, 1.0, 1.0, 1.0, 1.0, 1.0, 1.0, 1.0, 1.0, 1.0, 1.0, 1.0, 1.0, 1.0, 1.0, 1.0, 1.0, 1.0, 1.0, 1.0, 1.0, 1.0, 1.0, 1.0, 1.0, 1.0, 1.0, 1.0, 1.0, 1.0, 1.0, 1.0, 1.0, 1.0, 1.0, 1.0, 1.0, 1.0, 1.0, 1.0, 1.0, 1.0, 1.0, 1.0, 1.0, 1.0, 1.0, 1.0, 1.0, 1.0, 1.0, 1.0, 1.0, 1.0, 1.0, 1.0, 1.0, 1.0, 1.0, 1.0, 1.0, 1.0, 1.0, 1.0, 1.0, 1.0, 1.0, 1.0, 1.0, 1.0, 1.0, 1.0, 1.0, 1.0, 1.0, 1.0, 1.0, 1.0, 1.0, 1.0, 1.0, 1.0, 1.0, 1.0, 1.0, 1.0, 1.0, 1.0, 1.0, 1.0, 1.0, 1.0, 1.0, 1.0, 1.0, 1.0, 1.0, 1.0, 1.0, 1.0, 1.0, 1.0, 1.0, 1.0, 1.0, 1.0, 1.0, 1.0, 1.0, 1.0, 1.0, 1.0, 1.0, 1.0, 1.0, 1.0, 1.0, 1.0, 1.0, 1.0, 1.0, 1.0, 1.0, 1.0, 1.0, 1.0, 1.0, 1.0, 1.0, 1.0, 1.0, 1.0, 1.0, 1.0, 1.0, 1.0, 1.0, 1.0, 1.0, 1.0, 1.0, 1.0, 1.0, 1.0, 1.0, 1.0, 1.0, 1.0, 1.0, 1.0, 1.0, 1.0, 1.0, 1.0, 1.0, 1.0, 1.0, 1.0, 1.0, 1.0, 1.0, 1.0, 1.0, 1.0, 1.0, 1.0, 1.0, 1.0, 1.0, 1.0, 1.0, 1.0, 1.0, 1.0, 1.0, 1.0, 1.0, 1.0, 1.0, 1.0, 1.0, 1.0, 1.0, 1.0, 1.0, 1.0, 1.0, 1.0, 1.0, 1.0, 1.0, 1.0, 1.0, 1.0, 1.0, 1.0, 1.0, 1.0, 1.0, 1.0, 1.0, 1.0, 1.0, 1.0, 1.0, 1.0, 1.0, 1.0, 1.0, 1.0, 1.0, 1.0, 1.0, 1.0, 1.0, 1.0, 1.0, 1.0, 1.0, 1.0, 1.0, 1.0, 1.0, 1.0, 1.0, 1.0, 1.0, 1.0, 1.0, 1.0, 1.0, 1.0, 1.0, 1.0, 1.0, 1.0, 1.0, 1.0, 1.0, 1.0, 1.0, 1.0, 1.0, 1.0, 1.0, 1.0, 1.0, 1.0, 1.0, 1.0, 1.0, 1.0, 1.0, 1.0, 1.0, 1.0, 1.0, 1.0, 1.0, 1.0, 1.0, 1.0, 1.0, 1.0, 1.0, 1.0, 1.0, 1.0, 1.0, 1.0, 1.0, 1.0, 1.0, 1.0, 1.0, 1.0, 1.0, 1.0, 1.0, 1.0, 1.0, 1.0, 1.0, 1.0, 1.0, 1.0, 1.0, 1.0, 1.0, 1.0, 1.0, 1.0, 1.0, 1.0, 1.0, 1.0, 1.0, 1.0, 1.0, 1.0, 1.0, 1.0, 1.0, 1.0, 1.0, 1.0, 1.0, 1.0, 1.0, 1.0, 1.0, 1.0, 1.0, 1.0, 1.0, 1.0, 1.0])
me_plane.materials.append(mat_f3dlite_material)
me_plane.update()

# ---- objects
ob_plane = bpy.data.objects.new('Plane', me_plane)

# ---- transforms, parenting, visibility, modifiers, constraints
ob_plane.location = (0.0, 0.0, 0.0)
ob_plane.visible_shadow = False

# ---- collection membership
col_collection.objects.link(ob_plane)

# ---- scene / render settings (as saved in the file)
scene.frame_start = 1; scene.frame_end = 250; scene.frame_set(1)
scene.render.engine = 'BLENDER_EEVEE_NEXT'
scene.cycles.sampling_pattern = 'TABULATED_SOBOL'
scene.view_settings.view_transform = 'Standard'
bpy.context.view_layer.update()

# ---- added for rendering (the .blend has no active camera and no usable light): camera, sun
cam_auto = bpy.data.cameras.new('AutoCamera')
cam_auto.lens = 50.0
cam_auto.sensor_width = 36.0
cam_auto.clip_end = 1000.0
ob_auto_camera = bpy.data.objects.new('AutoCamera', cam_auto)
scene.collection.objects.link(ob_auto_camera)
ob_auto_camera.location = (47.3812, -56.8575, 37.789)
ob_auto_camera.rotation_euler = (1.09748, -7.21219e-08, 0.694738)
scene.camera = ob_auto_camera
light_auto_sun = bpy.data.lights.new('AutoSun', 'SUN')
light_auto_sun.energy = 3.0
light_auto_sun.angle = 0.0523599
ob_auto_sun = bpy.data.objects.new('AutoSun', light_auto_sun)
scene.collection.objects.link(ob_auto_sun)
ob_auto_sun.rotation_euler = (0.872665, 0.174533, 0.523599)
bpy.context.view_layer.update()
